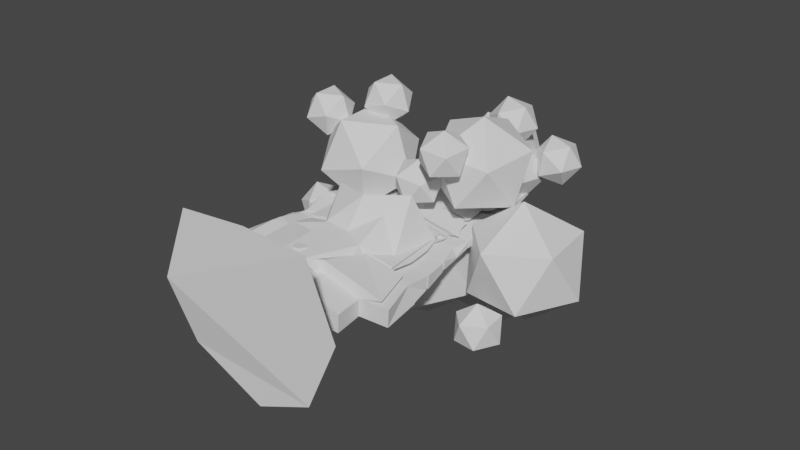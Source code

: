 # Source: GABA_tree.blend  (saved by Blender 2.83.18; exported with 4.5.12 LTS)
import bpy
from mathutils import Matrix  # noqa: F401  (used for matrix-valued properties, if any)

bpy.ops.wm.read_factory_settings(use_empty=True)
scene = bpy.context.scene
scene.name = 'Scene'

# ---- collections
col_canopy = bpy.data.collections.new('Canopy'); scene.collection.children.link(col_canopy)

# ---- world
world_world = bpy.data.worlds.new('World'); scene.world = world_world
world_world.use_nodes = True; world_world.node_tree.nodes.clear()
_N = world_world.node_tree.nodes; _L = world_world.node_tree.links
n0 = _N.new('ShaderNodeOutputWorld'); n0.name = 'World Output'; n0.location = (300, 300)
n1 = _N.new('ShaderNodeBackground'); n1.name = 'Background'; n1.location = (10, 300)
n1.inputs[0].default_value = (0.05088, 0.05088, 0.05088, 1.0)
_L.new(n1.outputs[0], n0.inputs[0])
n0.is_active_output = True
world_world.color = (0.05088, 0.05088, 0.05088)
world_world.use_sun_shadow = False
world_world.sun_shadow_jitter_overblur = 0.0

# ---- meshes
me_cylinder_001 = bpy.data.meshes.new('Cylinder.001')
me_cylinder_001.from_pydata([(0.08709, 0.9618, -3.567), (0.6531, 1.023, -4.376), (0.8871, 0.08964, -5.001), (0.6176, -0.7273, -4.207), (-3.62, -1.762e-07, 3.042), (-2.566, 2.926, 2.896), (3.715e-08, 0.7693, 0.1515), (0.544, 0.544, 0.1515), (0.6014, -0.6014, -2.083), (3.571e-08, 0.8505, -2.083), (-1.332, 1.99e-08, 2.198), (-0.9415, 0.9415, 2.198), (1.008, -1.008, -3.041), (1.786e-08, 1.425, -2.572), (-0.08363, 2.939, 2.565), (2.782, 2.945, 2.713), (3.769, -0.2706, 2.631), (3.784, 0.1275, 2.572), (2.865, -2.474, 2.775), (2.586, -2.766, 2.572), (-0.2811, -2.364, -3.848), (-0.06672, -1.249, -4.112), (-0.2965, -3.789, 2.663), (0.09851, -3.787, 2.578), (-1.473, -1.871, -3.848), (-0.9721, -0.8681, -4.291), (-2.483, -2.878, 2.658), (-2.771, -2.579, 2.573), (-2.365, 0.2797, -3.868), (-1.316, -0.07395, -4.41), (-1.881, 1.455, -3.881), (-0.9277, 0.857, -4.301), (1.233, -0.2549, 0.1308), (1.204, -0.00516, -0.1588), (1.052, -0.6919, 0.1309), (0.855, -0.8477, -0.1588), (-0.3148, -1.207, 0.05052), (-0.06711, -1.255, 0.3585), (-0.6311, -1.076, 0.05052), (-0.8398, -0.9347, 0.3585), (-1.207, 0.3148, 0.05052), (-1.255, 0.06711, 0.3585), (-1.082, 0.6196, 0.05178), (-0.9391, 0.8299, 0.3595), (1.111, 0.718, -2.047), (0.943, 0.8492, -1.748), (1.313, 0.2958, -1.973), (1.238, 0.04409, -1.731), (-0.3164, -1.28, -1.923), (-0.06541, -1.378, -2.212), (-0.9283, -1.021, -2.212), (-0.6811, -1.129, -1.923), (-1.281, 0.3118, -1.913), (-1.38, 0.06018, -2.201), (-1.043, 0.9354, -2.179), (-1.136, 0.6649, -1.911), (0.2113, 1.59, 1.762), (-0.06991, 1.432, 1.651), (0.9989, 1.253, 1.76), (1.117, 0.9514, 1.71), (1.655, 0.1763, 1.846), (1.719, -0.1668, 1.824), (1.677, -0.1864, 1.778), (1.318, -1.054, 1.778), (1.334, -1.098, 1.824), (1.046, -1.295, 1.846), (-0.2113, -1.59, 1.762), (0.06991, -1.432, 1.651), (-0.9989, -1.253, 1.76), (-1.117, -0.9514, 1.71), (1.181, 0.9973, -2.733), (1.059, 1.365, -2.966), (1.67, 0.3239, -2.65), (1.899, 0.118, -2.971), (0.03904, -1.772, -2.635), (-0.2402, -1.868, -2.881), (-1.151, -1.491, -2.881), (-1.28, -1.225, -2.635), (-1.766, -0.04805, -2.627), (-1.861, 0.2388, -2.872), (-1.488, 1.133, -2.865), (-1.211, 1.245, -2.638), (0.0, 2.0, -3.061), (1.414, 2.053, -4.0), (2.0, -1.218e-07, -4.785), (1.414, -1.414, -4.0), (-1.769, -1.668, -3.852), (0.07129, -2.43, -3.852), (-1.672, 1.757, -3.708), (-2.427, -0.08639, -3.848)], [], [(11, 5, 14, 57), (61, 16, 18, 64), (65, 19, 23, 67), (85, 12, 74, 87), (86, 77, 78, 89), (28, 79, 80, 30), (10, 4, 5, 11), (59, 15, 17, 60), (66, 22, 26, 68), (9, 6, 7, 45), (43, 11, 57, 6), (41, 10, 11, 43), (39, 69, 10, 41), (37, 67, 69, 39), (35, 65, 67, 37), (32, 62, 63, 34), (70, 44, 46, 72), (73, 47, 8, 12), (13, 9, 45, 71), (12, 8, 49, 74), (74, 49, 50, 77), (77, 50, 53, 78), (78, 53, 54, 81), (81, 54, 9, 13), (6, 57, 59, 7), (54, 43, 6, 9), (52, 40, 42, 55), (50, 39, 41, 53), (48, 36, 38, 51), (8, 35, 37, 49), (47, 33, 35, 8), (45, 7, 33, 47), (82, 13, 71, 83), (7, 59, 60, 33), (88, 81, 13, 82), (69, 27, 4, 10), (0, 1, 2, 3, 21, 25, 29, 31), (20, 75, 76, 24), (84, 73, 12, 85), (83, 71, 73, 84), (60, 61, 62), (63, 64, 65), (14, 15, 59, 58, 56, 57), (18, 16, 17, 19), (75, 20, 87, 74), (20, 24, 86, 87), (26, 22, 23, 27), (77, 86, 24, 76), (79, 28, 89, 78), (28, 30, 88, 89), (81, 88, 30, 80), (62, 32, 33, 60), (65, 35, 34, 63), (41, 43, 42, 40), (37, 39, 38, 36), (32, 34, 35, 33), (36, 48, 49, 37), (39, 50, 51, 38), (40, 52, 53, 41), (43, 54, 55, 42), (45, 47, 46, 44), (48, 51, 50, 49), (52, 55, 54, 53), (16, 61, 60, 17), (19, 65, 64, 18), (22, 66, 67, 23), (27, 69, 68, 26), (66, 68, 69, 67), (61, 64, 63, 62), (56, 58, 59, 57), (44, 70, 71, 45), (47, 73, 72, 46), (78, 81, 80, 79), (74, 77, 76, 75), (70, 72, 73, 71), (1, 0, 82, 83), (2, 1, 83, 84), (3, 2, 84, 85), (25, 21, 87, 86), (31, 29, 89, 88), (21, 3, 85, 87), (0, 31, 88, 82), (29, 25, 86, 89), (17, 15, 5, 4, 27, 23, 19), (14, 5, 15)])
_uv = me_cylinder_001.uv_layers.new(name='UVMap')
_uv.uv.foreach_set('vector', [0.125, 0.8756, 0.125, 1.0, 0.007979, 1.0, 0.01757, 0.8738, 0.7341, 0.884, 0.7417, 0.9916, 0.6333, 0.9916, 0.6409, 0.884, 0.6046, 0.8756, 0.6175, 1.0, 0.508, 1.0, 0.5176, 0.8738, 0.625, 0.5, 0.625, 0.5628, 0.5176, 0.5687, 0.5139, 0.5, 0.3611, 0.5, 0.3574, 0.5687, 0.2682, 0.5686, 0.2645, 0.5, 0.2363, 0.5088, 0.2337, 0.554, 0.1413, 0.554, 0.1387, 0.5088, 0.25, 0.8756, 0.25, 1.0, 0.125, 1.0, 0.125, 0.8756, 0.8572, 0.8765, 0.867, 1.0, 0.7575, 1.0, 0.7704, 0.8756, 0.4841, 0.884, 0.4917, 0.9916, 0.3833, 0.9916, 0.3909, 0.884, 1.0, 0.6256, 1.0, 0.7513, 0.875, 0.7513, 0.8943, 0.6336, 0.1019, 0.7603, 0.125, 0.8756, 0.01748, 0.8723, 0.0, 0.7513, 0.2656, 0.7591, 0.25, 0.8756, 0.125, 0.8756, 0.1094, 0.7591, 0.3519, 0.7603, 0.3573, 0.8762, 0.25, 0.8756, 0.2731, 0.7603, 0.5156, 0.7591, 0.514, 0.8709, 0.3585, 0.8747, 0.3594, 0.7591, 0.5982, 0.7436, 0.6046, 0.8756, 0.5175, 0.8723, 0.5231, 0.7603, 0.7195, 0.7603, 0.7299, 0.8666, 0.6451, 0.8666, 0.6555, 0.7603, 0.8563, 0.5726, 0.8495, 0.6159, 0.7756, 0.6162, 0.7689, 0.5724, 0.7415, 0.5515, 0.7267, 0.6314, 0.625, 0.6256, 0.625, 0.5628, 1.0, 0.5628, 1.0, 0.6256, 0.9021, 0.6353, 0.8898, 0.5491, 0.625, 0.5628, 0.625, 0.6256, 0.5199, 0.6168, 0.5166, 0.5687, 0.518, 0.5716, 0.514, 0.6192, 0.361, 0.6192, 0.357, 0.5716, 0.3584, 0.5687, 0.3551, 0.6168, 0.2699, 0.6168, 0.2674, 0.5686, 0.2688, 0.5716, 0.264, 0.6192, 0.1088, 0.6196, 0.109, 0.5711, 0.1077, 0.5653, 0.1058, 0.6159, 0.0, 0.6256, 0.0, 0.5628, 1.0, 0.7513, 1.014, 0.8709, 0.8585, 0.8747, 0.875, 0.7513, 0.1093, 0.619, 0.1032, 0.7596, 0.0, 0.7513, 0.0, 0.6256, 0.2202, 0.6343, 0.2176, 0.7426, 0.1574, 0.7426, 0.1548, 0.6343, 0.3581, 0.618, 0.3532, 0.7596, 0.2718, 0.7596, 0.2669, 0.618, 0.4702, 0.6343, 0.4676, 0.7426, 0.4074, 0.7426, 0.4048, 0.6343, 0.625, 0.6256, 0.5985, 0.7437, 0.5218, 0.7596, 0.5169, 0.618, 0.7266, 0.6318, 0.7686, 0.7438, 0.6065, 0.7438, 0.625, 0.6256, 0.8888, 0.6338, 0.875, 0.7513, 0.7765, 0.7437, 0.7333, 0.632, 1.0, 0.5, 1.0, 0.5628, 0.8919, 0.5535, 0.875, 0.5, 0.875, 0.7513, 0.8573, 0.8762, 0.7704, 0.8756, 0.7768, 0.7436, 0.1117, 0.4985, 0.1073, 0.5655, 0.0, 0.5628, 0.0, 0.5, 0.3572, 0.8765, 0.367, 1.0, 0.25, 1.0, 0.25, 0.8756, 0.7653, 0.3565, 0.8374, 0.3466, 0.8717, 0.2481, 0.8304, 0.1722, 0.7551, 0.1279, 0.6631, 0.1671, 0.6327, 0.2407, 0.673, 0.3382, 0.4863, 0.5088, 0.4837, 0.554, 0.3913, 0.554, 0.3887, 0.5088, 0.75, 0.5, 0.7392, 0.5556, 0.625, 0.5628, 0.625, 0.5, 0.875, 0.5, 0.8854, 0.5576, 0.7421, 0.5581, 0.75, 0.5, 0.7704, 0.8756, 0.7341, 0.884, 0.7299, 0.8666, 0.6451, 0.8666, 0.6409, 0.884, 0.6046, 0.8756, 1.0, 1.0, 0.867, 1.0, 0.8572, 0.8765, 0.8909, 0.884, 0.0, 0.881, 0.01757, 0.8738, 0.6333, 0.9916, 0.7417, 0.9916, 0.75, 1.0, 0.625, 1.0, 0.4837, 0.554, 0.4863, 0.5088, 0.5139, 0.5, 0.5176, 0.5687, 0.4863, 0.5088, 0.3887, 0.5088, 0.375, 0.5, 0.5, 0.5, 0.3833, 0.9916, 0.4917, 0.9916, 0.5, 1.0, 0.375, 1.0, 0.3574, 0.5687, 0.3611, 0.5, 0.3887, 0.5088, 0.3913, 0.554, 0.2337, 0.554, 0.2363, 0.5088, 0.2645, 0.5, 0.2682, 0.5686, 0.2363, 0.5088, 0.1387, 0.5088, 0.125, 0.5, 0.25, 0.5, 0.1073, 0.5655, 0.1117, 0.4985, 0.1387, 0.5088, 0.1413, 0.554, 0.7299, 0.8666, 0.7195, 0.7603, 0.7768, 0.7436, 0.7704, 0.8756, 0.6046, 0.8756, 0.5982, 0.7436, 0.6555, 0.7603, 0.6451, 0.8666, 0.2656, 0.7591, 0.1094, 0.7591, 0.1574, 0.7426, 0.2176, 0.7426, 0.5156, 0.7591, 0.3594, 0.7591, 0.4074, 0.7426, 0.4676, 0.7426, 0.7195, 0.7603, 0.6555, 0.7603, 0.6065, 0.7438, 0.7686, 0.7438, 0.4676, 0.7426, 0.4702, 0.6343, 0.5169, 0.618, 0.5218, 0.7596, 0.3532, 0.7596, 0.3581, 0.618, 0.4048, 0.6343, 0.4074, 0.7426, 0.2176, 0.7426, 0.2202, 0.6343, 0.2669, 0.618, 0.2718, 0.7596, 0.1032, 0.7596, 0.1093, 0.619, 0.1548, 0.6343, 0.1574, 0.7426, 0.8888, 0.6338, 0.7333, 0.632, 0.7756, 0.6162, 0.8495, 0.6159, 0.4702, 0.6343, 0.4048, 0.6343, 0.361, 0.6192, 0.514, 0.6192, 0.2202, 0.6343, 0.1548, 0.6343, 0.1088, 0.6196, 0.264, 0.6192, 0.7417, 0.9916, 0.7341, 0.884, 0.7704, 0.8756, 0.7575, 1.0, 0.6175, 1.0, 0.6046, 0.8756, 0.6409, 0.884, 0.6333, 0.9916, 0.4917, 0.9916, 0.4841, 0.884, 0.5176, 0.8738, 0.508, 1.0, 0.367, 1.0, 0.3572, 0.8765, 0.3909, 0.884, 0.3833, 0.9916, 0.4841, 0.884, 0.3909, 0.884, 0.3585, 0.8747, 0.514, 0.8709, 0.7341, 0.884, 0.6409, 0.884, 0.6451, 0.8666, 0.7299, 0.8666, 0.9841, 0.884, 0.8909, 0.884, 0.8585, 0.8747, 1.014, 0.8709, 0.8495, 0.6159, 0.8563, 0.5726, 0.8898, 0.5491, 0.9021, 0.6353, 0.7267, 0.6314, 0.7415, 0.5515, 0.7689, 0.5724, 0.7756, 0.6162, 0.2688, 0.5716, 0.109, 0.5711, 0.1413, 0.554, 0.2337, 0.554, 0.518, 0.5716, 0.357, 0.5716, 0.3913, 0.554, 0.4837, 0.554, 0.8563, 0.5726, 0.7689, 0.5724, 0.7421, 0.5581, 0.8854, 0.5576, 0.8374, 0.3466, 0.7653, 0.3565, 0.75, 0.49, 0.9197, 0.4197, 0.8717, 0.2481, 0.8374, 0.3466, 0.9197, 0.4197, 0.99, 0.25, 0.8304, 0.1722, 0.8717, 0.2481, 0.99, 0.25, 0.9197, 0.08029, 0.6631, 0.1671, 0.7551, 0.1279, 0.7688, 0.01779, 0.5725, 0.09911, 0.673, 0.3382, 0.6327, 0.2407, 0.5182, 0.2303, 0.5974, 0.4286, 0.7551, 0.1279, 0.8304, 0.1722, 0.9197, 0.08029, 0.7688, 0.01779, 0.7653, 0.3565, 0.673, 0.3382, 0.5974, 0.4286, 0.75, 0.49, 0.6327, 0.2407, 0.6631, 0.1671, 0.5725, 0.09911, 0.5182, 0.2303, 0.4858, 0.2602, 0.4242, 0.4089, 0.08029, 0.4197, 0.01, 0.25, 0.07581, 0.09113, 0.2608, 0.01449, 0.4095, 0.07605, 0.007979, 1.0, 0.08029, 0.4197, 0.867, 1.0])
me_cylinder_001.use_remesh_fix_poles = True
me_cylinder_001.use_remesh_preserve_attributes = False
me_cylinder_001.use_mirror_vertex_groups = False
me_cylinder_001.update()
me_cylinder_003 = bpy.data.meshes.new('Cylinder.003')
me_cylinder_003.from_pydata([(0.08641, 2.153, 5.502), (1.985, -0.0807, 5.503), (1.955, -2.4, 5.501), (-1.673, 1.22, 0.03556), (0.7359, 1.41, -4.586), (0.2163, 1.24, -5.186), (-0.287, 1.543, -4.891), (1.692, 0.4451, -5.373), (2.202, -0.06251, -4.846), (1.677, -1.294, -5.369), (2.194, -1.256, -4.849), (1.819, -2.22, -4.645), (-0.07223, -1.83, -5.331), (0.2748, -2.847, -4.617), (-0.6053, -2.204, -4.617), (-0.1693, -2.921, 4.657), (0.6635, -2.384, 5.158), (-1.544, -0.8181, -5.38), (-1.551, -1.356, -4.613), (-1.965, -1.123, -4.632), (-1.561, -1.79, 4.941), (-1.484, -1.269, 5.482), (-2.081, -0.8073, 4.919), (-1.559, 0.8211, -5.372), (-2.156, 0.04403, -4.607), (-1.717, 1.836, -4.59), (-2.113, 0.5237, 4.778), (-1.641, 1.138, 5.243), (0.7601, 1.406, -3.674), (-0.4358, 1.686, -3.739), (-0.4411, 1.69, -2.843), (0.6477, 1.46, -2.903), (0.7501, 1.413, -2.081), (-0.4463, 1.674, -2.078), (-0.4478, 2.355, -1.185), (0.7928, 1.376, -1.19), (0.7403, 1.419, -0.3427), (0.003294, 1.822, 0.4766), (0.6545, 0.06691, 1.114), (-0.08434, 1.723, 2.026), (-0.3819, 2.364, 2.962), (0.3597, 1.639, 3.855), (2.11, 0.2595, 3.871), (2.324, 0.1325, 2.98), (2.323, 0.125, 2.1), (2.096, 0.1664, 1.194), (1.797, 0.5396, -0.3531), (2.213, 0.05265, 0.5404), (2.312, 0.08954, -0.4256), (1.686, 0.6099, -1.21), (2.319, 0.1488, -1.218), (2.322, -0.5447, -2.104), (1.868, 0.4528, -2.005), (1.818, 0.5227, -2.884), (2.32, -0.1472, -3.674), (2.306, -1.886, 2.969), (2.29, -2.369, 3.861), (1.426, -2.846, 2.95), (2.318, -1.254, 2.1), (1.472, -2.835, 1.969), (1.53, -2.014, 1.073), (2.215, -1.544, 1.3), (2.215, -1.546, 0.4476), (1.737, -1.985, 0.5999), (1.728, -2.675, -0.2961), (2.267, -1.927, -0.3296), (2.311, -1.787, -1.226), (2.08, -2.587, -2.119), (2.402, -1.491, -2.821), (1.768, -2.195, -3.769), (0.6684, -2.422, 3.765), (-0.5184, -2.862, 3.693), (-0.5063, -2.186, 2.797), (0.3633, -2.441, 2.958), (0.3757, -2.442, 2.11), (-0.3995, -2.256, 2.152), (-0.4762, -2.221, 1.256), (0.3753, -2.213, 1.544), (0.4152, -3.022, 0.6953), (-0.6623, -2.772, 0.5286), (-0.65, -2.779, -0.3675), (0.3655, -3.09, -0.3653), (-0.6613, -2.762, -1.096), (-0.621, -2.787, -1.992), (0.3558, -3.132, -1.609), (0.6893, -2.868, -3.765), (0.6437, -3.094, -2.875), (-0.5216, -2.823, -3.035), (-0.5592, -2.127, -3.931), (-1.614, -1.905, 3.693), (-2.188, -0.8143, 3.814), (-2.188, -0.8143, 2.918), (-1.756, -1.774, 2.959), (-1.771, -1.75, 2.111), (-2.178, -0.8524, 2.152), (-2.192, -0.8131, 1.256), (-1.678, -1.882, 1.215), (-1.678, -1.201, 0.367), (-2.081, -1.044, 0.02043), (-1.66, -1.606, -0.4276), (-1.675, -1.212, -1.276), (-2.188, -0.8152, -1.186), (-2.178, -0.841, -2.082), (-1.771, -1.738, -2.09), (-1.652, -1.221, -3.931), (-1.785, -1.713, -2.938), (-2.191, -0.1326, -2.856), (-2.191, -0.886, -3.752), (-2.146, 0.5718, 3.831), (-1.439, 2.07, 3.853), (-1.486, 1.367, 2.961), (-2.154, 0.5719, 2.955), (-2.159, 0.0132, 2.106), (-1.244, 1.709, 2.026), (-1.606, 2.378, 1.13), (-2.099, 0.5867, -2.083), (-2.147, 0.888, -1.194), (-1.669, 1.881, -2.056), (-2.176, 0.3848, -3.752), (-2.123, 1.204, -2.896), (-1.654, 1.206, -2.896), (-1.5, 1.386, -3.739), (2.219, 0.1272, 5.114), (2.291, -0.03725, 5.13), (0.3202, 2.361, 5.113), (0.04188, 2.439, 5.133), (2.261, -2.357, 5.129), (1.847, -2.699, 5.153), (-0.2683, 1.628, -4.791), (-0.288, 1.658, -4.491), (-0.2558, 1.676, -4.624), (0.609, 1.417, -4.786), (0.6831, 1.44, -4.673), (0.6216, 1.465, -4.619), (0.1422, 1.217, -5.299), (0.06503, 0.9587, -5.472), (0.1235, 1.132, -5.399), (1.768, -2.147, -4.829), (1.728, -2.309, -4.594), (1.608, -2.171, -4.912), (1.665, -1.383, -5.351), (1.478, -1.305, -5.472), (1.505, -1.408, -5.434), (2.183, -1.345, -4.832), (2.289, -1.258, -4.656), (2.234, -1.418, -4.648), (-0.5261, -2.119, -4.876), (-0.5769, -2.227, -4.616), (-0.5115, -2.19, -4.823), (-0.08676, -1.76, -5.384), (0.06786, -1.63, -5.472), (0.09493, -1.732, -5.434), (0.354, -2.762, -4.876), (0.6563, -2.873, -4.609), (0.5357, -2.735, -4.926), (-1.972, -1.085, -4.752), (-2.177, -0.7978, -4.623), (-2.075, -0.8079, -4.859), (-1.44, -1.095, -5.273), (-1.347, -0.8156, -5.48), (-1.487, -1.016, -5.34), (-1.557, -1.318, -4.732), (-1.67, -1.276, -4.592), (-1.604, -1.239, -4.799), (-2.11, -0.9107, 4.841), (-2.179, -0.7998, 4.692), (-2.15, -0.9276, 4.688), (-1.696, -1.777, 4.822), (-1.68, -1.872, 4.658), (-1.736, -1.794, 4.669), (-1.62, -1.256, 5.364), (-1.396, -1.141, 5.549), (-1.591, -1.153, 5.442), (-1.685, 1.786, -4.765), (-1.373, 2.042, -4.474), (-1.372, 1.927, -4.874), (-1.617, 0.856, -5.29), (-1.362, 0.8237, -5.472), (-1.304, 0.9966, -5.399), (-2.124, -0.005853, -4.782), (-2.169, -0.03063, -4.628), (-2.066, -0.04076, -4.864), (0.6479, 1.46, -2.864), (0.7575, 1.406, -2.902), (0.7663, 1.399, -2.895), (0.6477, 1.461, -3.746), (0.6458, 1.461, -3.708), (0.7661, 1.4, -3.777), (-0.2744, 1.689, -3.748), (-0.3085, 1.671, -3.576), (-0.2763, 1.69, -3.709), (-0.2797, 1.693, -2.852), (-0.33, 1.672, -3.033), (-0.2799, 1.693, -2.891), (0.7396, 1.397, -1.303), (0.7499, 1.414, -1.224), (0.7501, 1.413, -1.185), (0.7396, 1.397, -2.199), (0.75, 1.413, -2.041), (0.6403, 1.467, -2.043), (-0.1806, 1.624, -2.199), (-0.33, 1.672, -2.185), (-0.2799, 1.693, -2.043), (-0.1821, 2.305, -1.305), (-0.5164, 2.324, -1.176), (-0.1289, 2.283, -1.193), (2.11, 0.3792, -0.3197), (2.312, 0.09037, -0.3816), (2.093, 0.3961, -0.3708), (1.697, 0.5999, -0.3126), (1.802, 0.5376, -0.3774), (1.68, 0.6168, -0.3637), (2.113, 0.113, 0.5809), (2.313, -0.1495, 0.4812), (2.093, 0.06938, 0.6543), (2.315, -0.1767, 0.475), (1.821, 0.4976, -2.171), (1.814, 0.5222, -2.038), (1.814, 0.5221, -2.078), (1.815, 0.506, -1.278), (1.808, 0.5306, -1.224), (1.808, 0.5304, -1.185), (2.228, 0.3575, -1.282), (2.318, 0.1556, -1.225), (2.099, 0.4614, -1.214), (2.231, -0.3361, -2.169), (2.317, -0.5328, -1.972), (2.278, -0.3809, -2.003), (1.788, -2.686, 2.802), (1.383, -2.832, 2.946), (1.83, -2.65, 2.879), (2.233, -2.052, 2.815), (2.307, -1.913, 2.958), (2.275, -2.016, 2.892), (2.217, -2.535, 3.708), (1.879, -2.705, 3.763), (2.294, -2.363, 3.739), (1.855, -2.695, 3.855), (2.276, -1.443, 1.193), (2.315, -1.28, 1.342), (2.314, -1.288, 1.212), (2.28, -1.409, 2.081), (2.32, -1.278, 2.112), (2.288, -1.381, 2.046), (1.797, -2.69, 2.081), (1.358, -2.844, 2.114), (1.805, -2.662, 2.046), (1.855, -1.869, 1.185), (1.731, -1.983, 1.443), (1.794, -1.971, 1.292), (2.207, -1.986, -0.2684), (2.306, -1.807, -0.3726), (2.306, -1.808, -0.4166), (2.217, -1.487, 0.6316), (2.315, -1.282, 0.4896), (2.316, -1.309, 0.4834), (1.782, -1.929, 0.6276), (1.717, -2.0, 0.595), (1.779, -1.988, 0.4436), (1.773, -2.618, -0.2684), (1.631, -2.726, -0.3306), (1.833, -2.558, -0.3296), (0.5035, -2.414, 2.778), (0.2717, -2.412, 2.962), (0.3149, -2.426, 2.966), (0.5247, -2.452, 3.674), (0.3607, -2.474, 3.77), (0.3361, -2.464, 3.862), (-0.3332, -2.888, 3.674), (-0.596, -2.822, 3.769), (-0.1895, -2.858, 3.765), (-0.3211, -2.211, 2.778), (-0.4282, -2.247, 2.954), (-0.4613, -2.239, 2.958), (0.3596, -2.32, 1.223), (0.5597, -2.245, 1.443), (0.3582, -2.276, 1.073), (0.3996, -2.447, 2.119), (0.2841, -2.412, 2.114), (0.3982, -2.403, 1.969), (-0.4129, -2.252, 2.119), (-0.4037, -2.255, 2.106), (-0.4368, -2.247, 2.11), (-0.4896, -2.216, 1.223), (-0.6333, -2.136, 1.291), (-0.474, -2.11, 1.544), (0.3761, -3.093, -0.4131), (0.5231, -3.091, -0.3306), (0.6202, -3.039, -0.2961), (0.3761, -3.093, 0.483), (0.5997, -3.054, 0.595), (0.6202, -3.039, 0.5999), (-0.4906, -2.88, 0.483), (-0.6108, -2.836, 0.4427), (-0.4514, -2.809, 0.6953), (-0.4783, -2.887, -0.4131), (-0.6498, -2.779, -0.4235), (-0.4889, -2.884, -0.3653), (0.3602, -3.134, -1.638), (0.5222, -3.136, -1.638), (0.5699, -3.098, -1.75), (0.3646, -3.135, -1.673), (-0.5238, -2.856, -1.179), (-0.6803, -2.753, -1.272), (-0.5194, -2.858, -1.214), (-0.4835, -2.882, -2.075), (-0.5879, -2.829, -2.047), (-0.488, -2.881, -2.046), (-0.5547, -2.143, -3.906), (-0.5893, -2.176, -3.701), (-0.6177, -2.153, -3.703), (0.3386, -2.854, -3.902), (0.6571, -2.89, -3.69), (0.2756, -2.864, -3.699), (0.2929, -3.08, -3.012), (0.5684, -3.099, -3.038), (0.3543, -3.132, -2.896), (-0.5172, -2.84, -3.01), (-0.5557, -2.84, -2.895), (-0.4559, -2.892, -2.895), (-1.756, -1.775, 2.92), (-1.545, -1.954, 2.954), (-1.623, -1.892, 2.797), (-1.748, -1.787, 3.816), (-1.692, -1.865, 3.769), (-1.748, -1.786, 3.78), (-2.158, -0.9391, 3.816), (-2.188, -0.8108, 3.784), (-2.159, -0.9385, 3.78), (-2.158, -0.9391, 2.92), (-2.188, -0.8088, 2.956), (-2.158, -0.9387, 2.959), (-1.748, -1.787, 1.251), (-1.689, -1.883, 1.291), (-1.532, -1.967, 1.256), (-1.771, -1.75, 2.147), (-1.559, -1.929, 2.106), (-1.555, -1.93, 2.152), (-2.148, -0.9646, 2.147), (-2.178, -0.8346, 2.107), (-2.148, -0.9645, 2.111), (-2.162, -0.9252, 1.251), (-2.192, -0.8236, 1.301), (-2.092, -1.021, 1.215), (-1.641, -1.603, -0.2986), (-1.734, -1.52, -0.4235), (-1.734, -1.52, -0.3675), (-1.648, -1.221, 0.5974), (-1.689, -1.201, 0.4427), (-1.741, -1.137, 0.5286), (-2.062, -1.041, 0.1494), (-2.192, -0.8236, 0.004617), (-2.192, -0.8077, 0.05996), (-2.092, -1.021, -0.08099), (-1.698, -1.852, -1.989), (-1.697, -1.857, -2.047), (-1.73, -1.816, -1.992), (-1.698, -1.171, -1.093), (-1.749, -1.125, -1.272), (-1.73, -1.134, -1.096), (-2.1, -1.017, -1.093), (-2.188, -0.8212, -1.236), (-2.077, -1.058, -1.276), (-2.09, -1.043, -1.989), (-2.177, -0.8535, -2.029), (-2.163, -0.9278, -2.09), (-2.161, -1.012, -3.737), (-2.192, -0.8657, -3.713), (-1.979, -1.191, -3.722), (-1.745, -1.171, -3.737), (-1.682, -1.27, -3.701), (-1.563, -1.35, -3.722), (-1.77, -1.765, -2.841), (-1.711, -1.832, -2.895), (-1.677, -1.815, -3.035), (-2.161, -0.2588, -2.841), (-2.191, -0.1323, -2.877), (-2.177, -0.2066, -2.938), (-2.139, 0.5889, 2.865), (-2.169, 0.4862, 2.956), (-2.169, 0.4807, 2.919), (-2.143, 0.5779, 3.761), (-2.173, 0.4733, 3.784), (-2.173, 0.4697, 3.815), (-1.668, 1.885, 3.762), (-1.45, 2.07, 3.75), (-1.671, 1.879, 3.832), (-1.715, 1.182, 2.869), (-1.56, 1.343, 2.927), (-1.729, 1.165, 2.959), (-2.092, 2.159, 1.438), (-1.657, 2.434, 1.334), (-2.147, 2.12, 1.301), (-2.147, 2.131, 1.256), (-2.12, -0.06171, 2.334), (-2.175, -0.07248, 2.107), (-2.175, -0.09023, 2.152), (-1.729, 1.49, 2.334), (-1.599, 1.744, 2.074), (-1.768, 1.565, 2.106), (-1.711, 1.785, -2.138), (-1.387, 2.004, -2.194), (-1.504, 2.006, -2.087), (-2.141, 0.4904, -2.165), (-2.158, 0.4134, -2.064), (-2.158, 0.4259, -2.117), (-2.13, 0.9524, -1.241), (-1.992, 1.142, -1.182), (-2.147, 0.882, -1.244), (-1.923, 1.174, -1.19), (-1.577, 1.33, -3.847), (-1.372, 1.372, -3.576), (-1.716, 1.166, -3.692), (-2.025, 0.6435, -3.847), (-2.176, 0.405, -3.713), (-2.164, 0.4797, -3.692), (-2.03, 1.289, -2.951), (-2.182, 1.031, -2.877), (-2.182, 1.03, -2.856), (-1.561, 1.291, -2.951), (-1.373, 1.329, -3.033), (-1.484, 1.347, -2.843), (2.155, 0.2079, -4.664), (2.297, -0.0647, -4.653), (2.207, 0.1771, -4.576), (1.645, 0.7156, -5.19), (1.493, 0.4344, -5.476), (2.347, -1.674, -2.844), (2.403, -1.513, -2.852), (2.213, -1.746, -3.031), (2.289, -1.741, -2.868), (1.827, -2.127, -3.744), (1.736, -2.217, -3.694), (-0.5758, -2.886, 4.661), (-0.457, -2.804, 4.943), (0.3758, -2.267, 5.444), (0.4641, -2.138, 5.511), (0.3558, -2.436, 5.162), (-1.571, 1.032, 5.424), (-1.376, 1.044, 5.53), (-1.42, 1.33, 5.161), (-2.043, 0.4176, 4.958), (-2.141, 0.4251, 4.731), (-0.3309, 1.784, 0.5618), (0.05661, 1.744, 0.5452), (-0.1117, 1.8, 0.6499), (0.008272, 1.784, 0.536), (0.7886, 1.379, -0.3335), (0.7457, 1.417, -0.3669), (0.7256, -0.03898, 1.084), (0.4724, 0.1562, 1.091), (0.6034, 0.1224, 1.318), (0.4884, 0.1011, 1.491), (-0.01326, 1.617, 1.996), (-0.4395, 1.757, 2.074), (-0.4557, 2.34, 2.928), (-0.02942, 2.2, 2.85), (0.7122, 1.475, 3.744), (0.459, 1.67, 3.75), (0.3488, 1.639, 3.751), (0.6272, 1.562, 3.732), (1.868, 0.5551, 3.848), (1.873, 0.5385, 3.751), (2.114, 0.2654, 3.749), (2.041, 0.4298, 3.733), (2.082, 0.4281, 2.956), (2.325, 0.1059, 2.969), (2.325, 0.1011, 2.112), (2.082, 0.4233, 2.1), (1.855, 0.4647, 1.194), (1.86, 0.4482, 1.098), (2.096, 0.1743, 1.325), (1.876, 0.3931, 1.498), (2.41, -0.367, -3.72), (2.371, -0.2152, -3.751), (2.326, -0.1528, -3.778), (2.41, -0.389, -3.751), (1.862, 0.4603, -2.857), (1.809, 0.5298, -2.89), (1.839, -2.867, -2.084), (2.041, -2.699, -2.083), (2.076, -2.575, -1.986), (1.887, -2.829, -2.197), (2.272, -1.899, -1.19), (2.31, -1.78, -1.233), (-2.163, 0.9218, 0.05811), (-2.007, 1.182, 0.1207), (-2.163, 0.9059, 0.002773)], [], [(463, 123, 126, 236), (467, 466, 232, 242), (156, 367, 414, 180), (235, 127, 437, 266), (269, 433, 168, 324), (385, 440, 125, 459), (183, 198, 217, 478), (174, 411, 189, 129), (423, 476, 428, 144), (195, 448, 210, 220), (445, 452, 472, 214), (450, 458, 462, 470), (460, 124, 122, 464), (327, 165, 442, 382), (376, 364, 404, 417), (361, 352, 485, 408), (351, 342, 392, 487), (1, 0, 439, 171, 436, 2), (339, 330, 379, 395), (318, 306, 355, 373), (303, 296, 345, 358), (293, 284, 333, 348), (147, 309, 370, 162), (281, 272, 321, 336), (429, 482, 300, 315), (479, 260, 287, 299), (257, 248, 275, 290), (138, 432, 312, 153), (245, 229, 263, 278), (473, 226, 481, 68), (223, 207, 251, 484), (213, 471, 239, 254), (135, 426, 141, 150, 159, 177), (420, 401, 201, 192), (407, 486, 443, 204), (3, 391, 451, 37), (398, 388, 455, 454), (131, 134, 128), (140, 143, 137), (149, 152, 146), (158, 161, 155), (167, 170, 164), (176, 179, 173), (185, 188, 191, 182), (197, 200, 203, 194), (209, 212, 206), (219, 222, 225, 216), (231, 234, 228), (241, 244, 247, 238), (253, 256, 259, 250), (265, 268, 271, 262), (277, 280, 283, 274), (289, 292, 295, 286), (302, 305, 298), (311, 314, 317, 308), (323, 326, 329, 320), (335, 338, 341, 332), (347, 350, 344), (357, 360, 363, 354), (369, 372, 375, 366), (381, 384, 387, 378), (394, 397, 390), (403, 406, 400), (413, 416, 419, 410), (132, 422, 425, 5), (8, 10, 9, 7), (431, 11, 145, 427), (139, 154, 151, 142), (310, 14, 13, 313), (148, 163, 160, 12), (20, 434, 435, 21), (368, 19, 18, 371), (157, 181, 23, 17), (441, 22, 172, 438), (412, 25, 24, 415), (175, 6, 136, 178), (130, 190, 186, 133), (193, 202, 199, 31), (205, 444, 447, 35), (453, 456, 457, 449), (465, 468, 469, 461), (208, 224, 49, 211), (227, 474, 477, 52), (230, 246, 243, 233), (249, 258, 62, 61), (261, 480, 483, 65), (15, 270, 70, 16), (273, 282, 74, 73), (285, 294, 78, 77), (297, 304, 301, 81), (307, 319, 316, 84), (166, 328, 325, 169), (331, 340, 93, 92), (343, 353, 97, 96), (98, 362, 100, 99), (365, 377, 105, 103), (27, 386, 108, 26), (389, 399, 112, 111), (117, 120, 119, 115), (421, 30, 29, 121), (409, 34, 33, 402), (113, 39, 38, 114), (109, 41, 40, 110), (106, 418, 118, 107), (101, 116, 405, 102), (94, 396, 393, 95), (90, 383, 380, 91), (87, 374, 104, 88), (82, 359, 356, 83), (79, 349, 346, 80), (75, 337, 334, 76), (71, 89, 322, 72), (430, 86, 85, 69), (63, 291, 288, 64), (59, 279, 276, 60), (237, 267, 264, 57), (50, 66, 67, 51), (215, 255, 252, 48), (44, 58, 240, 45), (42, 56, 55, 43), (184, 53, 475, 187), (196, 221, 218, 32), (446, 47, 46, 36), (4, 28, 54, 424)])
_uv = me_cylinder_003.uv_layers.new(name='UVMap')
_uv.uv.foreach_set('vector', [0.8512, 0.9381, 0.8333, 1.0, 0.6667, 1.0, 0.6667, 0.9381, 0.7977, 0.8547, 0.7977, 0.8953, 0.7023, 0.8953, 0.7023, 0.8547, 0.2977, 0.5214, 0.2977, 0.5619, 0.2023, 0.5619, 0.2023, 0.5214, 0.6667, 0.9381, 0.6667, 1.0, 0.538, 1.0, 0.5379, 0.9381, 0.4643, 0.9381, 0.4643, 0.9786, 0.369, 0.9786, 0.369, 0.9381, 0.1287, 0.9381, 0.1286, 1.0, -8.941e-08, 1.0, -0.01783, 0.9381, 0.9643, 0.6047, 0.9643, 0.6453, 0.869, 0.6453, 0.869, 0.6047, 0.131, 0.5214, 0.131, 0.5619, 0.03567, 0.5619, 0.03567, 0.5214, 0.8333, 0.5214, 0.811, 0.5619, 0.689, 0.6047, 0.7023, 0.5214, 0.9643, 0.6881, 0.9643, 0.7286, 0.869, 0.7286, 0.869, 0.6881, 1.018, 0.7714, 0.9777, 0.8119, 0.8556, 0.8119, 0.8333, 0.7714, 0.9777, 0.8119, 0.9777, 0.9381, 0.8556, 0.9381, 0.8556, 0.8119, 0.9777, 0.9381, 1.0, 1.0, 0.8333, 1.0, 0.8556, 0.9381, 0.2977, 0.9381, 0.2977, 0.9786, 0.2023, 0.9786, 0.2023, 0.9381, 0.2977, 0.6047, 0.2977, 0.6453, 0.2023, 0.6453, 0.2023, 0.6047, 0.2977, 0.6881, 0.2977, 0.75, 0.1667, 0.75, 0.1667, 0.6881, 0.2977, 0.75, 0.2977, 0.8119, 0.1667, 0.8119, 0.1667, 0.75, 0.4578, 0.37, 0.25, 0.49, 0.08959, 0.3974, 0.08974, 0.1575, 0.2974, 0.03738, 0.4578, 0.13, 0.2977, 0.8547, 0.2977, 0.8953, 0.2023, 0.8953, 0.2023, 0.8547, 0.4643, 0.6047, 0.4643, 0.6453, 0.369, 0.6453, 0.369, 0.6047, 0.4643, 0.6881, 0.4643, 0.7286, 0.369, 0.7286, 0.369, 0.6881, 0.4643, 0.7714, 0.4643, 0.8119, 0.369, 0.8119, 0.369, 0.7714, 0.4643, 0.5214, 0.4643, 0.5619, 0.369, 0.5619, 0.369, 0.5214, 0.4643, 0.8547, 0.4643, 0.8953, 0.369, 0.8953, 0.369, 0.8547, 0.6845, 0.6047, 0.6444, 0.6453, 0.5357, 0.6667, 0.5357, 0.6047, 0.6444, 0.6453, 0.631, 0.7286, 0.5357, 0.7286, 0.5357, 0.6667, 0.631, 0.7714, 0.631, 0.8119, 0.5357, 0.8119, 0.5357, 0.7714, 0.631, 0.5214, 0.631, 0.5619, 0.5357, 0.5619, 0.5357, 0.5214, 0.631, 0.8547, 0.631, 0.8953, 0.5357, 0.8953, 0.5357, 0.8547, 0.811, 0.5619, 0.7977, 0.6453, 0.6488, 0.6453, 0.689, 0.6047, 0.7977, 0.6881, 0.7977, 0.7286, 0.7023, 0.7286, 0.7023, 0.6881, 0.8333, 0.7714, 0.8512, 0.8119, 0.7023, 0.8119, 0.7023, 0.7714, 0.75, 0.4307, 0.9065, 0.3403, 0.9065, 0.1597, 0.75, 0.06931, 0.5935, 0.1597, 0.5935, 0.3403, 0.131, 0.6047, 0.131, 0.6453, 0.03567, 0.6453, 0.03567, 0.6047, 0.1667, 0.6881, 0.1667, 0.75, 0.02229, 0.7714, 0.03567, 0.6881, 0.1667, 0.75, 0.1667, 0.8119, -0.01783, 0.8119, 0.02229, 0.7714, 0.131, 0.8547, 0.131, 0.8953, 0.03567, 0.8953, 0.03567, 0.8547, 0.9643, 0.5214, 0.9794, 0.5, 1.0, 0.5214, 0.9065, 0.1597, 0.9578, 0.1814, 0.9134, 0.1043, 0.75, 0.06931, 0.7945, 0.03568, 0.7055, 0.03568, 0.5935, 0.1597, 0.5866, 0.1043, 0.5422, 0.1814, 0.369, 0.9786, 0.3524, 1.0, 0.3333, 0.9786, 0.5935, 0.3403, 0.5422, 0.3186, 0.5866, 0.3957, 0.9643, 0.5619, 1.0, 0.5619, 1.0, 0.5833, 0.9643, 0.5833, 0.9643, 0.6453, 1.0, 0.6453, 1.0, 0.6667, 0.9643, 0.6667, 0.869, 0.7286, 0.8333, 0.7714, 0.7977, 0.7286, 0.869, 0.6881, 0.7977, 0.6881, 0.7977, 0.6453, 0.869, 0.6453, 0.7023, 0.8953, 0.6667, 0.9381, 0.631, 0.8953, 0.7023, 0.8547, 0.631, 0.8547, 0.631, 0.8119, 0.7023, 0.8119, 0.7023, 0.7714, 0.631, 0.7714, 0.631, 0.7286, 0.7023, 0.7286, 0.5379, 0.9381, 0.4643, 0.9381, 0.4643, 0.8953, 0.5357, 0.8953, 0.5357, 0.8547, 0.4643, 0.8547, 0.4643, 0.8119, 0.5357, 0.8119, 0.5357, 0.7714, 0.4643, 0.7714, 0.4643, 0.7286, 0.5357, 0.7286, 0.4643, 0.6881, 0.4643, 0.6453, 0.5357, 0.6667, 0.5357, 0.5619, 0.5357, 0.6047, 0.4643, 0.6047, 0.4643, 0.5619, 0.369, 0.9381, 0.2977, 0.9381, 0.2977, 0.8953, 0.369, 0.8953, 0.369, 0.8547, 0.2977, 0.8547, 0.2977, 0.8119, 0.369, 0.8119, 0.369, 0.7714, 0.2977, 0.75, 0.369, 0.7286, 0.369, 0.6881, 0.2977, 0.6881, 0.2977, 0.6453, 0.369, 0.6453, 0.369, 0.5619, 0.369, 0.6047, 0.2977, 0.6047, 0.2977, 0.5619, 0.2023, 0.9381, 0.1287, 0.9381, 0.131, 0.8953, 0.2023, 0.8953, 0.2023, 0.8547, 0.131, 0.8547, 0.1667, 0.8119, 0.2023, 0.6453, 0.1667, 0.6881, 0.131, 0.6453, 0.2023, 0.5619, 0.2023, 0.6047, 0.131, 0.6047, 0.131, 0.5619, 0.9643, 0.5214, 0.8333, 0.5214, 0.8539, 0.5, 0.9794, 0.5, 0.8333, 0.5214, 0.7023, 0.5214, 0.6873, 0.5, 0.8127, 0.5, 0.631, 0.5619, 0.631, 0.5214, 0.7023, 0.5214, 0.689, 0.6047, 0.631, 0.5214, 0.5357, 0.5214, 0.5206, 0.5, 0.6461, 0.5, 0.4643, 0.5619, 0.4643, 0.5214, 0.5357, 0.5214, 0.5357, 0.5619, 0.4643, 0.5214, 0.369, 0.5214, 0.3539, 0.5, 0.4794, 0.5, 0.369, 0.9786, 0.4643, 0.9786, 0.5, 1.0, 0.3524, 1.0, 0.2977, 0.5619, 0.2977, 0.5214, 0.369, 0.5214, 0.369, 0.5619, 0.2977, 0.5214, 0.2023, 0.5214, 0.1873, 0.5, 0.3127, 0.5, 0.2023, 0.9786, 0.2977, 0.9786, 0.3143, 1.0, 0.1667, 1.0, 0.131, 0.5619, 0.131, 0.5214, 0.2023, 0.5214, 0.2023, 0.5619, 0.131, 0.5214, 0.03567, 0.5214, 0.02059, 0.5, 0.1461, 0.5, 0.03567, 0.5214, 0.03567, 0.5619, -8.941e-08, 0.5619, -8.941e-08, 0.5214, 0.03567, 0.6047, 0.03567, 0.6453, -8.941e-08, 0.6453, -8.941e-08, 0.6047, 0.03567, 0.6881, 0.02229, 0.7714, -8.941e-08, 0.7286, -8.941e-08, 0.6881, 0.03567, 0.8547, 0.03567, 0.8953, -8.941e-08, 0.9167, -8.941e-08, 0.8333, 0.7977, 0.8953, 0.7977, 0.8547, 0.8556, 0.8119, 0.8556, 0.9381, 0.7977, 0.7286, 0.7977, 0.6881, 0.869, 0.6881, 0.869, 0.7286, 0.7977, 0.6453, 0.811, 0.5619, 0.869, 0.6047, 0.869, 0.6453, 0.631, 0.8953, 0.631, 0.8547, 0.7023, 0.8547, 0.7023, 0.8953, 0.631, 0.8119, 0.631, 0.7714, 0.7023, 0.7714, 0.7023, 0.8119, 0.631, 0.7286, 0.6444, 0.6453, 0.7023, 0.6881, 0.7023, 0.7286, 0.4643, 0.9786, 0.4643, 0.9381, 0.5379, 0.9381, 0.538, 1.0, 0.4643, 0.8953, 0.4643, 0.8547, 0.5357, 0.8547, 0.5357, 0.8953, 0.4643, 0.8119, 0.4643, 0.7714, 0.5357, 0.7714, 0.5357, 0.8119, 0.4643, 0.7286, 0.4643, 0.6881, 0.5357, 0.6667, 0.5357, 0.7286, 0.4643, 0.6453, 0.4643, 0.6047, 0.5357, 0.6047, 0.5357, 0.6667, 0.2977, 0.9786, 0.2977, 0.9381, 0.369, 0.9381, 0.369, 0.9786, 0.2977, 0.8953, 0.2977, 0.8547, 0.369, 0.8547, 0.369, 0.8953, 0.2977, 0.8119, 0.2977, 0.75, 0.369, 0.7714, 0.369, 0.8119, 0.2977, 0.75, 0.2977, 0.6881, 0.369, 0.6881, 0.369, 0.7286, 0.2977, 0.6453, 0.2977, 0.6047, 0.369, 0.6047, 0.369, 0.6453, 0.1286, 1.0, 0.1287, 0.9381, 0.2023, 0.9381, 0.2023, 0.9786, 0.131, 0.8953, 0.131, 0.8547, 0.2023, 0.8547, 0.2023, 0.8953, 0.131, 0.6453, 0.131, 0.6047, 0.2023, 0.6047, 0.2023, 0.6453, 0.131, 0.6047, 0.03567, 0.6047, 0.03567, 0.5619, 0.131, 0.5619, 0.1667, 0.6881, 0.03567, 0.6881, 0.03567, 0.6453, 0.131, 0.6453, 0.131, 0.8547, 0.03567, 0.8547, -0.01783, 0.8119, 0.1667, 0.8119, 0.1287, 0.9381, -0.01783, 0.9381, 0.03567, 0.8953, 0.131, 0.8953, 0.2977, 0.6047, 0.2023, 0.6047, 0.2023, 0.5619, 0.2977, 0.5619, 0.2977, 0.6881, 0.1667, 0.6881, 0.2023, 0.6453, 0.2977, 0.6453, 0.2977, 0.8547, 0.2023, 0.8547, 0.1667, 0.8119, 0.2977, 0.8119, 0.2977, 0.9381, 0.2023, 0.9381, 0.2023, 0.8953, 0.2977, 0.8953, 0.4643, 0.6047, 0.369, 0.6047, 0.369, 0.5619, 0.4643, 0.5619, 0.4643, 0.6881, 0.369, 0.6881, 0.369, 0.6453, 0.4643, 0.6453, 0.4643, 0.7714, 0.369, 0.7714, 0.369, 0.7286, 0.4643, 0.7286, 0.4643, 0.8547, 0.369, 0.8547, 0.369, 0.8119, 0.4643, 0.8119, 0.4643, 0.9381, 0.369, 0.9381, 0.369, 0.8953, 0.4643, 0.8953, 0.6845, 0.6047, 0.5357, 0.6047, 0.5357, 0.5619, 0.631, 0.5619, 0.631, 0.7714, 0.5357, 0.7714, 0.5357, 0.7286, 0.631, 0.7286, 0.631, 0.8547, 0.5357, 0.8547, 0.5357, 0.8119, 0.631, 0.8119, 0.6667, 0.9381, 0.5379, 0.9381, 0.5357, 0.8953, 0.631, 0.8953, 0.7977, 0.6881, 0.7023, 0.6881, 0.6488, 0.6453, 0.7977, 0.6453, 0.8333, 0.7714, 0.7023, 0.7714, 0.7023, 0.7286, 0.7977, 0.7286, 0.7977, 0.8547, 0.7023, 0.8547, 0.7023, 0.8119, 0.8512, 0.8119, 0.8512, 0.9381, 0.6667, 0.9381, 0.7023, 0.8953, 0.7977, 0.8953, 0.9643, 0.6047, 0.869, 0.6047, 0.8155, 0.5619, 0.9643, 0.5619, 0.9643, 0.6881, 0.869, 0.6881, 0.869, 0.6453, 0.9643, 0.6453, 1.018, 0.7714, 0.8333, 0.7714, 0.869, 0.7286, 0.9643, 0.7286, 0.9643, 0.5214, 0.9643, 0.5619, 0.8155, 0.5619, 0.8333, 0.5214])
me_cylinder_003.use_remesh_fix_poles = True
me_cylinder_003.use_remesh_preserve_attributes = False
me_cylinder_003.use_mirror_vertex_groups = False
me_cylinder_003.update()
me_icosphere_002 = bpy.data.meshes.new('Icosphere.002')
me_icosphere_002.from_pydata([(0.0, 0.0, -1.0), (0.7236, -0.5257, -0.4472), (-0.2764, -0.8506, -0.4472), (-0.8944, 0.0, -0.4472), (-0.2764, 0.8506, -0.4472), (0.7236, 0.5257, -0.4472), (0.2764, -0.8506, 0.4472), (-0.7236, -0.5257, 0.4472), (-0.7236, 0.5257, 0.4472), (0.2764, 0.8506, 0.4472), (0.8944, 0.0, 0.4472), (0.0, 0.0, 1.0), (-0.4497, -0.7592, -1.275), (-0.09427, -1.017, -1.003), (-0.5855, -1.177, -1.003), (-0.8891, -0.7592, -1.003), (-0.5855, -0.3414, -1.003), (-0.09427, -0.501, -1.003), (-0.3139, -1.177, -0.5636), (-0.8051, -1.017, -0.5636), (-0.8051, -0.501, -0.5636), (-0.3139, -0.3414, -0.5636), (-0.01036, -0.7592, -0.5636), (-0.4497, -0.7592, -0.2921), (-0.03641, 0.3125, -1.527), (0.319, 0.05426, -1.256), (-0.1722, -0.1053, -1.256), (-0.4758, 0.3125, -1.256), (-0.1722, 0.7303, -1.256), (0.319, 0.5707, -1.256), (0.09936, -0.1053, -0.8164), (-0.3918, 0.05426, -0.8164), (-0.3918, 0.5707, -0.8164), (0.09936, 0.7303, -0.8164), (0.4029, 0.3125, -0.8164), (-0.03641, 0.3125, -0.5449)], [], [(0, 1, 2), (1, 0, 5), (0, 2, 3), (0, 3, 4), (0, 4, 5), (1, 5, 10), (2, 1, 6), (3, 2, 7), (4, 3, 8), (5, 4, 9), (1, 10, 6), (2, 6, 7), (3, 7, 8), (4, 8, 9), (5, 9, 10), (6, 10, 11), (7, 6, 11), (8, 7, 11), (9, 8, 11), (10, 9, 11), (12, 13, 14), (13, 12, 17), (12, 14, 15), (12, 15, 16), (12, 16, 17), (13, 17, 22), (14, 13, 18), (15, 14, 19), (16, 15, 20), (17, 16, 21), (13, 22, 18), (14, 18, 19), (15, 19, 20), (16, 20, 21), (17, 21, 22), (18, 22, 23), (19, 18, 23), (20, 19, 23), (21, 20, 23), (22, 21, 23), (24, 25, 26), (25, 24, 29), (24, 26, 27), (24, 27, 28), (24, 28, 29), (25, 29, 34), (26, 25, 30), (27, 26, 31), (28, 27, 32), (29, 28, 33), (25, 34, 30), (26, 30, 31), (27, 31, 32), (28, 32, 33), (29, 33, 34), (30, 34, 35), (31, 30, 35), (32, 31, 35), (33, 32, 35), (34, 33, 35)])
_uv = me_icosphere_002.uv_layers.new(name='UVMap')
_uv.uv.foreach_set('vector', [0.8182, 0.0, 0.7273, 0.1575, 0.9091, 0.1575, 0.7273, 0.1575, 0.6364, 0.0, 0.5455, 0.1575, 0.09091, 0.0, 0.0, 0.1575, 0.1818, 0.1575, 0.2727, 0.0, 0.1818, 0.1575, 0.3636, 0.1575, 0.4545, 0.0, 0.3636, 0.1575, 0.5455, 0.1575, 0.7273, 0.1575, 0.5455, 0.1575, 0.6364, 0.3149, 0.9091, 0.1575, 0.7273, 0.1575, 0.8182, 0.3149, 0.1818, 0.1575, 0.0, 0.1575, 0.09091, 0.3149, 0.3636, 0.1575, 0.1818, 0.1575, 0.2727, 0.3149, 0.5455, 0.1575, 0.3636, 0.1575, 0.4545, 0.3149, 0.7273, 0.1575, 0.6364, 0.3149, 0.8182, 0.3149, 0.9091, 0.1575, 0.8182, 0.3149, 1.0, 0.3149, 0.1818, 0.1575, 0.09091, 0.3149, 0.2727, 0.3149, 0.3636, 0.1575, 0.2727, 0.3149, 0.4545, 0.3149, 0.5455, 0.1575, 0.4545, 0.3149, 0.6364, 0.3149, 0.8182, 0.3149, 0.6364, 0.3149, 0.7273, 0.4724, 1.0, 0.3149, 0.8182, 0.3149, 0.9091, 0.4724, 0.2727, 0.3149, 0.09091, 0.3149, 0.1818, 0.4724, 0.4545, 0.3149, 0.2727, 0.3149, 0.3636, 0.4724, 0.6364, 0.3149, 0.4545, 0.3149, 0.5455, 0.4724, 0.8182, 0.0, 0.7273, 0.1575, 0.9091, 0.1575, 0.7273, 0.1575, 0.6364, 0.0, 0.5455, 0.1575, 0.09091, 0.0, 0.0, 0.1575, 0.1818, 0.1575, 0.2727, 0.0, 0.1818, 0.1575, 0.3636, 0.1575, 0.4545, 0.0, 0.3636, 0.1575, 0.5455, 0.1575, 0.7273, 0.1575, 0.5455, 0.1575, 0.6364, 0.3149, 0.9091, 0.1575, 0.7273, 0.1575, 0.8182, 0.3149, 0.1818, 0.1575, 0.0, 0.1575, 0.09091, 0.3149, 0.3636, 0.1575, 0.1818, 0.1575, 0.2727, 0.3149, 0.5455, 0.1575, 0.3636, 0.1575, 0.4545, 0.3149, 0.7273, 0.1575, 0.6364, 0.3149, 0.8182, 0.3149, 0.9091, 0.1575, 0.8182, 0.3149, 1.0, 0.3149, 0.1818, 0.1575, 0.09091, 0.3149, 0.2727, 0.3149, 0.3636, 0.1575, 0.2727, 0.3149, 0.4545, 0.3149, 0.5455, 0.1575, 0.4545, 0.3149, 0.6364, 0.3149, 0.8182, 0.3149, 0.6364, 0.3149, 0.7273, 0.4724, 1.0, 0.3149, 0.8182, 0.3149, 0.9091, 0.4724, 0.2727, 0.3149, 0.09091, 0.3149, 0.1818, 0.4724, 0.4545, 0.3149, 0.2727, 0.3149, 0.3636, 0.4724, 0.6364, 0.3149, 0.4545, 0.3149, 0.5455, 0.4724, 0.8182, 0.0, 0.7273, 0.1575, 0.9091, 0.1575, 0.7273, 0.1575, 0.6364, 0.0, 0.5455, 0.1575, 0.09091, 0.0, 0.0, 0.1575, 0.1818, 0.1575, 0.2727, 0.0, 0.1818, 0.1575, 0.3636, 0.1575, 0.4545, 0.0, 0.3636, 0.1575, 0.5455, 0.1575, 0.7273, 0.1575, 0.5455, 0.1575, 0.6364, 0.3149, 0.9091, 0.1575, 0.7273, 0.1575, 0.8182, 0.3149, 0.1818, 0.1575, 0.0, 0.1575, 0.09091, 0.3149, 0.3636, 0.1575, 0.1818, 0.1575, 0.2727, 0.3149, 0.5455, 0.1575, 0.3636, 0.1575, 0.4545, 0.3149, 0.7273, 0.1575, 0.6364, 0.3149, 0.8182, 0.3149, 0.9091, 0.1575, 0.8182, 0.3149, 1.0, 0.3149, 0.1818, 0.1575, 0.09091, 0.3149, 0.2727, 0.3149, 0.3636, 0.1575, 0.2727, 0.3149, 0.4545, 0.3149, 0.5455, 0.1575, 0.4545, 0.3149, 0.6364, 0.3149, 0.8182, 0.3149, 0.6364, 0.3149, 0.7273, 0.4724, 1.0, 0.3149, 0.8182, 0.3149, 0.9091, 0.4724, 0.2727, 0.3149, 0.09091, 0.3149, 0.1818, 0.4724, 0.4545, 0.3149, 0.2727, 0.3149, 0.3636, 0.4724, 0.6364, 0.3149, 0.4545, 0.3149, 0.5455, 0.4724])
me_icosphere_002.use_remesh_fix_poles = True
me_icosphere_002.use_remesh_preserve_attributes = False
me_icosphere_002.use_mirror_vertex_groups = False
me_icosphere_002.update()
me_icosphere_017 = bpy.data.meshes.new('Icosphere.017')
me_icosphere_017.from_pydata([(0.0, 0.0, -1.0), (0.7236, -0.5257, -0.4472), (-0.2764, -0.8506, -0.4472), (-0.8944, 0.0, -0.4472), (-0.2764, 0.8506, -0.4472), (0.7236, 0.5257, -0.4472), (0.2764, -0.8506, 0.4472), (-0.7236, -0.5257, 0.4472), (-0.7236, 0.5257, 0.4472), (0.2764, 0.8506, 0.4472), (0.8944, 0.0, 0.4472), (0.0, 0.0, 1.0), (-0.4497, -0.7592, -1.275), (-0.09427, -1.017, -1.003), (-0.5855, -1.177, -1.003), (-0.8891, -0.7592, -1.003), (-0.5855, -0.3414, -1.003), (-0.09427, -0.501, -1.003), (-0.3139, -1.177, -0.5636), (-0.8051, -1.017, -0.5636), (-0.8051, -0.501, -0.5636), (-0.3139, -0.3414, -0.5636), (-0.01036, -0.7592, -0.5636), (-0.4497, -0.7592, -0.2921), (-0.03641, 0.3125, -1.527), (0.319, 0.05426, -1.256), (-0.1722, -0.1053, -1.256), (-0.4758, 0.3125, -1.256), (-0.1722, 0.7303, -1.256), (0.319, 0.5707, -1.256), (0.09936, -0.1053, -0.8164), (-0.3918, 0.05426, -0.8164), (-0.3918, 0.5707, -0.8164), (0.09936, 0.7303, -0.8164), (0.4029, 0.3125, -0.8164), (-0.03641, 0.3125, -0.5449)], [], [(0, 1, 2), (1, 0, 5), (0, 2, 3), (0, 3, 4), (0, 4, 5), (1, 5, 10), (2, 1, 6), (3, 2, 7), (4, 3, 8), (5, 4, 9), (1, 10, 6), (2, 6, 7), (3, 7, 8), (4, 8, 9), (5, 9, 10), (6, 10, 11), (7, 6, 11), (8, 7, 11), (9, 8, 11), (10, 9, 11), (12, 13, 14), (13, 12, 17), (12, 14, 15), (12, 15, 16), (12, 16, 17), (13, 17, 22), (14, 13, 18), (15, 14, 19), (16, 15, 20), (17, 16, 21), (13, 22, 18), (14, 18, 19), (15, 19, 20), (16, 20, 21), (17, 21, 22), (18, 22, 23), (19, 18, 23), (20, 19, 23), (21, 20, 23), (22, 21, 23), (24, 25, 26), (25, 24, 29), (24, 26, 27), (24, 27, 28), (24, 28, 29), (25, 29, 34), (26, 25, 30), (27, 26, 31), (28, 27, 32), (29, 28, 33), (25, 34, 30), (26, 30, 31), (27, 31, 32), (28, 32, 33), (29, 33, 34), (30, 34, 35), (31, 30, 35), (32, 31, 35), (33, 32, 35), (34, 33, 35)])
_uv = me_icosphere_017.uv_layers.new(name='UVMap')
_uv.uv.foreach_set('vector', [0.8182, 0.0, 0.7273, 0.1575, 0.9091, 0.1575, 0.7273, 0.1575, 0.6364, 0.0, 0.5455, 0.1575, 0.09091, 0.0, 0.0, 0.1575, 0.1818, 0.1575, 0.2727, 0.0, 0.1818, 0.1575, 0.3636, 0.1575, 0.4545, 0.0, 0.3636, 0.1575, 0.5455, 0.1575, 0.7273, 0.1575, 0.5455, 0.1575, 0.6364, 0.3149, 0.9091, 0.1575, 0.7273, 0.1575, 0.8182, 0.3149, 0.1818, 0.1575, 0.0, 0.1575, 0.09091, 0.3149, 0.3636, 0.1575, 0.1818, 0.1575, 0.2727, 0.3149, 0.5455, 0.1575, 0.3636, 0.1575, 0.4545, 0.3149, 0.7273, 0.1575, 0.6364, 0.3149, 0.8182, 0.3149, 0.9091, 0.1575, 0.8182, 0.3149, 1.0, 0.3149, 0.1818, 0.1575, 0.09091, 0.3149, 0.2727, 0.3149, 0.3636, 0.1575, 0.2727, 0.3149, 0.4545, 0.3149, 0.5455, 0.1575, 0.4545, 0.3149, 0.6364, 0.3149, 0.8182, 0.3149, 0.6364, 0.3149, 0.7273, 0.4724, 1.0, 0.3149, 0.8182, 0.3149, 0.9091, 0.4724, 0.2727, 0.3149, 0.09091, 0.3149, 0.1818, 0.4724, 0.4545, 0.3149, 0.2727, 0.3149, 0.3636, 0.4724, 0.6364, 0.3149, 0.4545, 0.3149, 0.5455, 0.4724, 0.8182, 0.0, 0.7273, 0.1575, 0.9091, 0.1575, 0.7273, 0.1575, 0.6364, 0.0, 0.5455, 0.1575, 0.09091, 0.0, 0.0, 0.1575, 0.1818, 0.1575, 0.2727, 0.0, 0.1818, 0.1575, 0.3636, 0.1575, 0.4545, 0.0, 0.3636, 0.1575, 0.5455, 0.1575, 0.7273, 0.1575, 0.5455, 0.1575, 0.6364, 0.3149, 0.9091, 0.1575, 0.7273, 0.1575, 0.8182, 0.3149, 0.1818, 0.1575, 0.0, 0.1575, 0.09091, 0.3149, 0.3636, 0.1575, 0.1818, 0.1575, 0.2727, 0.3149, 0.5455, 0.1575, 0.3636, 0.1575, 0.4545, 0.3149, 0.7273, 0.1575, 0.6364, 0.3149, 0.8182, 0.3149, 0.9091, 0.1575, 0.8182, 0.3149, 1.0, 0.3149, 0.1818, 0.1575, 0.09091, 0.3149, 0.2727, 0.3149, 0.3636, 0.1575, 0.2727, 0.3149, 0.4545, 0.3149, 0.5455, 0.1575, 0.4545, 0.3149, 0.6364, 0.3149, 0.8182, 0.3149, 0.6364, 0.3149, 0.7273, 0.4724, 1.0, 0.3149, 0.8182, 0.3149, 0.9091, 0.4724, 0.2727, 0.3149, 0.09091, 0.3149, 0.1818, 0.4724, 0.4545, 0.3149, 0.2727, 0.3149, 0.3636, 0.4724, 0.6364, 0.3149, 0.4545, 0.3149, 0.5455, 0.4724, 0.8182, 0.0, 0.7273, 0.1575, 0.9091, 0.1575, 0.7273, 0.1575, 0.6364, 0.0, 0.5455, 0.1575, 0.09091, 0.0, 0.0, 0.1575, 0.1818, 0.1575, 0.2727, 0.0, 0.1818, 0.1575, 0.3636, 0.1575, 0.4545, 0.0, 0.3636, 0.1575, 0.5455, 0.1575, 0.7273, 0.1575, 0.5455, 0.1575, 0.6364, 0.3149, 0.9091, 0.1575, 0.7273, 0.1575, 0.8182, 0.3149, 0.1818, 0.1575, 0.0, 0.1575, 0.09091, 0.3149, 0.3636, 0.1575, 0.1818, 0.1575, 0.2727, 0.3149, 0.5455, 0.1575, 0.3636, 0.1575, 0.4545, 0.3149, 0.7273, 0.1575, 0.6364, 0.3149, 0.8182, 0.3149, 0.9091, 0.1575, 0.8182, 0.3149, 1.0, 0.3149, 0.1818, 0.1575, 0.09091, 0.3149, 0.2727, 0.3149, 0.3636, 0.1575, 0.2727, 0.3149, 0.4545, 0.3149, 0.5455, 0.1575, 0.4545, 0.3149, 0.6364, 0.3149, 0.8182, 0.3149, 0.6364, 0.3149, 0.7273, 0.4724, 1.0, 0.3149, 0.8182, 0.3149, 0.9091, 0.4724, 0.2727, 0.3149, 0.09091, 0.3149, 0.1818, 0.4724, 0.4545, 0.3149, 0.2727, 0.3149, 0.3636, 0.4724, 0.6364, 0.3149, 0.4545, 0.3149, 0.5455, 0.4724])
me_icosphere_017.use_remesh_fix_poles = True
me_icosphere_017.use_remesh_preserve_attributes = False
me_icosphere_017.use_mirror_vertex_groups = False
me_icosphere_017.update()
me_icosphere_018 = bpy.data.meshes.new('Icosphere.018')
me_icosphere_018.from_pydata([(0.0, 0.0, -1.0), (0.7236, -0.5257, -0.4472), (-0.2764, -0.8506, -0.4472), (-0.8944, 0.0, -0.4472), (-0.2764, 0.8506, -0.4472), (0.7236, 0.5257, -0.4472), (0.2764, -0.8506, 0.4472), (-0.7236, -0.5257, 0.4472), (-0.7236, 0.5257, 0.4472), (0.2764, 0.8506, 0.4472), (0.8944, 0.0, 0.4472), (0.0, 0.0, 1.0), (-0.4497, -0.7592, -1.275), (-0.09427, -1.017, -1.003), (-0.5855, -1.177, -1.003), (-0.8891, -0.7592, -1.003), (-0.5855, -0.3414, -1.003), (-0.09427, -0.501, -1.003), (-0.3139, -1.177, -0.5636), (-0.8051, -1.017, -0.5636), (-0.8051, -0.501, -0.5636), (-0.3139, -0.3414, -0.5636), (-0.01036, -0.7592, -0.5636), (-0.4497, -0.7592, -0.2921), (-0.03641, 0.3125, -1.527), (0.319, 0.05426, -1.256), (-0.1722, -0.1053, -1.256), (-0.4758, 0.3125, -1.256), (-0.1722, 0.7303, -1.256), (0.319, 0.5707, -1.256), (0.09936, -0.1053, -0.8164), (-0.3918, 0.05426, -0.8164), (-0.3918, 0.5707, -0.8164), (0.09936, 0.7303, -0.8164), (0.4029, 0.3125, -0.8164), (-0.03641, 0.3125, -0.5449)], [], [(0, 1, 2), (1, 0, 5), (0, 2, 3), (0, 3, 4), (0, 4, 5), (1, 5, 10), (2, 1, 6), (3, 2, 7), (4, 3, 8), (5, 4, 9), (1, 10, 6), (2, 6, 7), (3, 7, 8), (4, 8, 9), (5, 9, 10), (6, 10, 11), (7, 6, 11), (8, 7, 11), (9, 8, 11), (10, 9, 11), (12, 13, 14), (13, 12, 17), (12, 14, 15), (12, 15, 16), (12, 16, 17), (13, 17, 22), (14, 13, 18), (15, 14, 19), (16, 15, 20), (17, 16, 21), (13, 22, 18), (14, 18, 19), (15, 19, 20), (16, 20, 21), (17, 21, 22), (18, 22, 23), (19, 18, 23), (20, 19, 23), (21, 20, 23), (22, 21, 23), (24, 25, 26), (25, 24, 29), (24, 26, 27), (24, 27, 28), (24, 28, 29), (25, 29, 34), (26, 25, 30), (27, 26, 31), (28, 27, 32), (29, 28, 33), (25, 34, 30), (26, 30, 31), (27, 31, 32), (28, 32, 33), (29, 33, 34), (30, 34, 35), (31, 30, 35), (32, 31, 35), (33, 32, 35), (34, 33, 35)])
_uv = me_icosphere_018.uv_layers.new(name='UVMap')
_uv.uv.foreach_set('vector', [0.8182, 0.0, 0.7273, 0.1575, 0.9091, 0.1575, 0.7273, 0.1575, 0.6364, 0.0, 0.5455, 0.1575, 0.09091, 0.0, 0.0, 0.1575, 0.1818, 0.1575, 0.2727, 0.0, 0.1818, 0.1575, 0.3636, 0.1575, 0.4545, 0.0, 0.3636, 0.1575, 0.5455, 0.1575, 0.7273, 0.1575, 0.5455, 0.1575, 0.6364, 0.3149, 0.9091, 0.1575, 0.7273, 0.1575, 0.8182, 0.3149, 0.1818, 0.1575, 0.0, 0.1575, 0.09091, 0.3149, 0.3636, 0.1575, 0.1818, 0.1575, 0.2727, 0.3149, 0.5455, 0.1575, 0.3636, 0.1575, 0.4545, 0.3149, 0.7273, 0.1575, 0.6364, 0.3149, 0.8182, 0.3149, 0.9091, 0.1575, 0.8182, 0.3149, 1.0, 0.3149, 0.1818, 0.1575, 0.09091, 0.3149, 0.2727, 0.3149, 0.3636, 0.1575, 0.2727, 0.3149, 0.4545, 0.3149, 0.5455, 0.1575, 0.4545, 0.3149, 0.6364, 0.3149, 0.8182, 0.3149, 0.6364, 0.3149, 0.7273, 0.4724, 1.0, 0.3149, 0.8182, 0.3149, 0.9091, 0.4724, 0.2727, 0.3149, 0.09091, 0.3149, 0.1818, 0.4724, 0.4545, 0.3149, 0.2727, 0.3149, 0.3636, 0.4724, 0.6364, 0.3149, 0.4545, 0.3149, 0.5455, 0.4724, 0.8182, 0.0, 0.7273, 0.1575, 0.9091, 0.1575, 0.7273, 0.1575, 0.6364, 0.0, 0.5455, 0.1575, 0.09091, 0.0, 0.0, 0.1575, 0.1818, 0.1575, 0.2727, 0.0, 0.1818, 0.1575, 0.3636, 0.1575, 0.4545, 0.0, 0.3636, 0.1575, 0.5455, 0.1575, 0.7273, 0.1575, 0.5455, 0.1575, 0.6364, 0.3149, 0.9091, 0.1575, 0.7273, 0.1575, 0.8182, 0.3149, 0.1818, 0.1575, 0.0, 0.1575, 0.09091, 0.3149, 0.3636, 0.1575, 0.1818, 0.1575, 0.2727, 0.3149, 0.5455, 0.1575, 0.3636, 0.1575, 0.4545, 0.3149, 0.7273, 0.1575, 0.6364, 0.3149, 0.8182, 0.3149, 0.9091, 0.1575, 0.8182, 0.3149, 1.0, 0.3149, 0.1818, 0.1575, 0.09091, 0.3149, 0.2727, 0.3149, 0.3636, 0.1575, 0.2727, 0.3149, 0.4545, 0.3149, 0.5455, 0.1575, 0.4545, 0.3149, 0.6364, 0.3149, 0.8182, 0.3149, 0.6364, 0.3149, 0.7273, 0.4724, 1.0, 0.3149, 0.8182, 0.3149, 0.9091, 0.4724, 0.2727, 0.3149, 0.09091, 0.3149, 0.1818, 0.4724, 0.4545, 0.3149, 0.2727, 0.3149, 0.3636, 0.4724, 0.6364, 0.3149, 0.4545, 0.3149, 0.5455, 0.4724, 0.8182, 0.0, 0.7273, 0.1575, 0.9091, 0.1575, 0.7273, 0.1575, 0.6364, 0.0, 0.5455, 0.1575, 0.09091, 0.0, 0.0, 0.1575, 0.1818, 0.1575, 0.2727, 0.0, 0.1818, 0.1575, 0.3636, 0.1575, 0.4545, 0.0, 0.3636, 0.1575, 0.5455, 0.1575, 0.7273, 0.1575, 0.5455, 0.1575, 0.6364, 0.3149, 0.9091, 0.1575, 0.7273, 0.1575, 0.8182, 0.3149, 0.1818, 0.1575, 0.0, 0.1575, 0.09091, 0.3149, 0.3636, 0.1575, 0.1818, 0.1575, 0.2727, 0.3149, 0.5455, 0.1575, 0.3636, 0.1575, 0.4545, 0.3149, 0.7273, 0.1575, 0.6364, 0.3149, 0.8182, 0.3149, 0.9091, 0.1575, 0.8182, 0.3149, 1.0, 0.3149, 0.1818, 0.1575, 0.09091, 0.3149, 0.2727, 0.3149, 0.3636, 0.1575, 0.2727, 0.3149, 0.4545, 0.3149, 0.5455, 0.1575, 0.4545, 0.3149, 0.6364, 0.3149, 0.8182, 0.3149, 0.6364, 0.3149, 0.7273, 0.4724, 1.0, 0.3149, 0.8182, 0.3149, 0.9091, 0.4724, 0.2727, 0.3149, 0.09091, 0.3149, 0.1818, 0.4724, 0.4545, 0.3149, 0.2727, 0.3149, 0.3636, 0.4724, 0.6364, 0.3149, 0.4545, 0.3149, 0.5455, 0.4724])
me_icosphere_018.use_remesh_fix_poles = True
me_icosphere_018.use_remesh_preserve_attributes = False
me_icosphere_018.use_mirror_vertex_groups = False
me_icosphere_018.update()
me_icosphere_014 = bpy.data.meshes.new('Icosphere.014')
me_icosphere_014.from_pydata([(0.0, 0.0, -1.0), (0.7236, -0.5257, -0.4472), (-0.2764, -0.8506, -0.4472), (-0.8944, 0.0, -0.4472), (-0.2764, 0.8506, -0.4472), (0.7236, 0.5257, -0.4472), (0.2764, -0.8506, 0.4472), (-0.7236, -0.5257, 0.4472), (-0.7236, 0.5257, 0.4472), (0.2764, 0.8506, 0.4472), (0.8944, 0.0, 0.4472), (0.0, 0.0, 1.0), (-4.796, 0.01334, -1.677), (-3.323, -1.057, -0.5519), (-5.359, -1.718, -0.5519), (-6.617, 0.01334, -0.5519), (-5.359, 1.745, -0.5519), (-3.323, 1.084, -0.5519), (-4.233, -1.718, 1.269), (-6.269, -1.057, 1.269), (-6.269, 1.084, 1.269), (-4.233, 1.745, 1.269), (-2.975, 0.01334, 1.269), (-4.796, 0.01334, 2.394), (-2.676, 2.604, -3.763), (-0.9396, 1.342, -2.436), (-3.34, 0.562, -2.436), (-4.823, 2.604, -2.436), (-3.34, 4.645, -2.436), (-0.9396, 3.865, -2.436), (-2.013, 0.562, -0.2896), (-4.413, 1.342, -0.2896), (-4.413, 3.865, -0.2896), (-2.013, 4.645, -0.2896), (-0.5296, 2.604, -0.2896), (-2.676, 2.604, 1.037), (-1.305, -1.525, -4.545), (0.4319, -2.787, -3.218), (-1.968, -3.567, -3.218), (-3.451, -1.525, -3.218), (-1.968, 0.5161, -3.218), (0.4319, -0.2637, -3.218), (-0.6414, -3.567, -1.072), (-3.041, -2.787, -1.072), (-3.041, -0.2637, -1.072), (-0.6414, 0.5161, -1.072), (0.8419, -1.525, -1.072), (-1.305, -1.525, 0.2549)], [], [(0, 1, 2), (1, 0, 5), (0, 2, 3), (0, 3, 4), (0, 4, 5), (1, 5, 10), (2, 1, 6), (3, 2, 7), (4, 3, 8), (5, 4, 9), (1, 10, 6), (2, 6, 7), (3, 7, 8), (4, 8, 9), (5, 9, 10), (6, 10, 11), (7, 6, 11), (8, 7, 11), (9, 8, 11), (10, 9, 11), (12, 13, 14), (13, 12, 17), (12, 14, 15), (12, 15, 16), (12, 16, 17), (13, 17, 22), (14, 13, 18), (15, 14, 19), (16, 15, 20), (17, 16, 21), (13, 22, 18), (14, 18, 19), (15, 19, 20), (16, 20, 21), (17, 21, 22), (18, 22, 23), (19, 18, 23), (20, 19, 23), (21, 20, 23), (22, 21, 23), (24, 25, 26), (25, 24, 29), (24, 26, 27), (24, 27, 28), (24, 28, 29), (25, 29, 34), (26, 25, 30), (27, 26, 31), (28, 27, 32), (29, 28, 33), (25, 34, 30), (26, 30, 31), (27, 31, 32), (28, 32, 33), (29, 33, 34), (30, 34, 35), (31, 30, 35), (32, 31, 35), (33, 32, 35), (34, 33, 35), (36, 37, 38), (37, 36, 41), (36, 38, 39), (36, 39, 40), (36, 40, 41), (37, 41, 46), (38, 37, 42), (39, 38, 43), (40, 39, 44), (41, 40, 45), (37, 46, 42), (38, 42, 43), (39, 43, 44), (40, 44, 45), (41, 45, 46), (42, 46, 47), (43, 42, 47), (44, 43, 47), (45, 44, 47), (46, 45, 47)])
_uv = me_icosphere_014.uv_layers.new(name='UVMap')
_uv.uv.foreach_set('vector', [0.8182, 0.0, 0.7273, 0.1575, 0.9091, 0.1575, 0.7273, 0.1575, 0.6364, 0.0, 0.5455, 0.1575, 0.09091, 0.0, 0.0, 0.1575, 0.1818, 0.1575, 0.2727, 0.0, 0.1818, 0.1575, 0.3636, 0.1575, 0.4545, 0.0, 0.3636, 0.1575, 0.5455, 0.1575, 0.7273, 0.1575, 0.5455, 0.1575, 0.6364, 0.3149, 0.9091, 0.1575, 0.7273, 0.1575, 0.8182, 0.3149, 0.1818, 0.1575, 0.0, 0.1575, 0.09091, 0.3149, 0.3636, 0.1575, 0.1818, 0.1575, 0.2727, 0.3149, 0.5455, 0.1575, 0.3636, 0.1575, 0.4545, 0.3149, 0.7273, 0.1575, 0.6364, 0.3149, 0.8182, 0.3149, 0.9091, 0.1575, 0.8182, 0.3149, 1.0, 0.3149, 0.1818, 0.1575, 0.09091, 0.3149, 0.2727, 0.3149, 0.3636, 0.1575, 0.2727, 0.3149, 0.4545, 0.3149, 0.5455, 0.1575, 0.4545, 0.3149, 0.6364, 0.3149, 0.8182, 0.3149, 0.6364, 0.3149, 0.7273, 0.4724, 1.0, 0.3149, 0.8182, 0.3149, 0.9091, 0.4724, 0.2727, 0.3149, 0.09091, 0.3149, 0.1818, 0.4724, 0.4545, 0.3149, 0.2727, 0.3149, 0.3636, 0.4724, 0.6364, 0.3149, 0.4545, 0.3149, 0.5455, 0.4724, 0.8182, 0.0, 0.7273, 0.1575, 0.9091, 0.1575, 0.7273, 0.1575, 0.6364, 0.0, 0.5455, 0.1575, 0.09091, 0.0, 0.0, 0.1575, 0.1818, 0.1575, 0.2727, 0.0, 0.1818, 0.1575, 0.3636, 0.1575, 0.4545, 0.0, 0.3636, 0.1575, 0.5455, 0.1575, 0.7273, 0.1575, 0.5455, 0.1575, 0.6364, 0.3149, 0.9091, 0.1575, 0.7273, 0.1575, 0.8182, 0.3149, 0.1818, 0.1575, 0.0, 0.1575, 0.09091, 0.3149, 0.3636, 0.1575, 0.1818, 0.1575, 0.2727, 0.3149, 0.5455, 0.1575, 0.3636, 0.1575, 0.4545, 0.3149, 0.7273, 0.1575, 0.6364, 0.3149, 0.8182, 0.3149, 0.9091, 0.1575, 0.8182, 0.3149, 1.0, 0.3149, 0.1818, 0.1575, 0.09091, 0.3149, 0.2727, 0.3149, 0.3636, 0.1575, 0.2727, 0.3149, 0.4545, 0.3149, 0.5455, 0.1575, 0.4545, 0.3149, 0.6364, 0.3149, 0.8182, 0.3149, 0.6364, 0.3149, 0.7273, 0.4724, 1.0, 0.3149, 0.8182, 0.3149, 0.9091, 0.4724, 0.2727, 0.3149, 0.09091, 0.3149, 0.1818, 0.4724, 0.4545, 0.3149, 0.2727, 0.3149, 0.3636, 0.4724, 0.6364, 0.3149, 0.4545, 0.3149, 0.5455, 0.4724, 0.8182, 0.0, 0.7273, 0.1575, 0.9091, 0.1575, 0.7273, 0.1575, 0.6364, 0.0, 0.5455, 0.1575, 0.09091, 0.0, 0.0, 0.1575, 0.1818, 0.1575, 0.2727, 0.0, 0.1818, 0.1575, 0.3636, 0.1575, 0.4545, 0.0, 0.3636, 0.1575, 0.5455, 0.1575, 0.7273, 0.1575, 0.5455, 0.1575, 0.6364, 0.3149, 0.9091, 0.1575, 0.7273, 0.1575, 0.8182, 0.3149, 0.1818, 0.1575, 0.0, 0.1575, 0.09091, 0.3149, 0.3636, 0.1575, 0.1818, 0.1575, 0.2727, 0.3149, 0.5455, 0.1575, 0.3636, 0.1575, 0.4545, 0.3149, 0.7273, 0.1575, 0.6364, 0.3149, 0.8182, 0.3149, 0.9091, 0.1575, 0.8182, 0.3149, 1.0, 0.3149, 0.1818, 0.1575, 0.09091, 0.3149, 0.2727, 0.3149, 0.3636, 0.1575, 0.2727, 0.3149, 0.4545, 0.3149, 0.5455, 0.1575, 0.4545, 0.3149, 0.6364, 0.3149, 0.8182, 0.3149, 0.6364, 0.3149, 0.7273, 0.4724, 1.0, 0.3149, 0.8182, 0.3149, 0.9091, 0.4724, 0.2727, 0.3149, 0.09091, 0.3149, 0.1818, 0.4724, 0.4545, 0.3149, 0.2727, 0.3149, 0.3636, 0.4724, 0.6364, 0.3149, 0.4545, 0.3149, 0.5455, 0.4724, 0.8182, 0.0, 0.7273, 0.1575, 0.9091, 0.1575, 0.7273, 0.1575, 0.6364, 0.0, 0.5455, 0.1575, 0.09091, 0.0, 0.0, 0.1575, 0.1818, 0.1575, 0.2727, 0.0, 0.1818, 0.1575, 0.3636, 0.1575, 0.4545, 0.0, 0.3636, 0.1575, 0.5455, 0.1575, 0.7273, 0.1575, 0.5455, 0.1575, 0.6364, 0.3149, 0.9091, 0.1575, 0.7273, 0.1575, 0.8182, 0.3149, 0.1818, 0.1575, 0.0, 0.1575, 0.09091, 0.3149, 0.3636, 0.1575, 0.1818, 0.1575, 0.2727, 0.3149, 0.5455, 0.1575, 0.3636, 0.1575, 0.4545, 0.3149, 0.7273, 0.1575, 0.6364, 0.3149, 0.8182, 0.3149, 0.9091, 0.1575, 0.8182, 0.3149, 1.0, 0.3149, 0.1818, 0.1575, 0.09091, 0.3149, 0.2727, 0.3149, 0.3636, 0.1575, 0.2727, 0.3149, 0.4545, 0.3149, 0.5455, 0.1575, 0.4545, 0.3149, 0.6364, 0.3149, 0.8182, 0.3149, 0.6364, 0.3149, 0.7273, 0.4724, 1.0, 0.3149, 0.8182, 0.3149, 0.9091, 0.4724, 0.2727, 0.3149, 0.09091, 0.3149, 0.1818, 0.4724, 0.4545, 0.3149, 0.2727, 0.3149, 0.3636, 0.4724, 0.6364, 0.3149, 0.4545, 0.3149, 0.5455, 0.4724])
me_icosphere_014.use_remesh_fix_poles = True
me_icosphere_014.use_remesh_preserve_attributes = False
me_icosphere_014.use_mirror_vertex_groups = False
me_icosphere_014.update()
me_icosphere_005 = bpy.data.meshes.new('Icosphere.005')
me_icosphere_005.from_pydata([(0.0, 0.0, -1.0), (0.7236, -0.5257, -0.4472), (-0.2764, -0.8506, -0.4472), (-0.8944, 0.0, -0.4472), (-0.2764, 0.8506, -0.4472), (0.7236, 0.5257, -0.4472), (0.2764, -0.8506, 0.4472), (-0.7236, -0.5257, 0.4472), (-0.7236, 0.5257, 0.4472), (0.2764, 0.8506, 0.4472), (0.8944, 0.0, 0.4472), (0.0, 0.0, 1.0), (1.204, 0.5957, 2.039), (1.927, 0.06997, 2.592), (0.9271, -0.255, 2.592), (0.3091, 0.5957, 2.592), (0.9271, 1.446, 2.592), (1.927, 1.121, 2.592), (1.48, -0.255, 3.487), (0.4799, 0.06997, 3.487), (0.4799, 1.121, 3.487), (1.48, 1.446, 3.487), (2.098, 0.5957, 3.487), (1.204, 0.5957, 4.039), (3.18, -1.008, -0.9362), (4.844, -2.218, 0.3352), (2.544, -2.965, 0.3352), (1.123, -1.008, 0.3352), (2.544, 0.9481, 0.3352), (4.844, 0.2008, 0.3352), (3.816, -2.965, 2.392), (1.516, -2.218, 2.392), (1.516, 0.2008, 2.392), (3.816, 0.9481, 2.392), (5.237, -1.008, 2.392), (3.18, -1.008, 3.664)], [], [(0, 1, 2), (1, 0, 5), (0, 2, 3), (0, 3, 4), (0, 4, 5), (1, 5, 10), (2, 1, 6), (3, 2, 7), (4, 3, 8), (5, 4, 9), (1, 10, 6), (2, 6, 7), (3, 7, 8), (4, 8, 9), (5, 9, 10), (6, 10, 11), (7, 6, 11), (8, 7, 11), (9, 8, 11), (10, 9, 11), (12, 13, 14), (13, 12, 17), (12, 14, 15), (12, 15, 16), (12, 16, 17), (13, 17, 22), (14, 13, 18), (15, 14, 19), (16, 15, 20), (17, 16, 21), (13, 22, 18), (14, 18, 19), (15, 19, 20), (16, 20, 21), (17, 21, 22), (18, 22, 23), (19, 18, 23), (20, 19, 23), (21, 20, 23), (22, 21, 23), (24, 25, 26), (25, 24, 29), (24, 26, 27), (24, 27, 28), (24, 28, 29), (25, 29, 34), (26, 25, 30), (27, 26, 31), (28, 27, 32), (29, 28, 33), (25, 34, 30), (26, 30, 31), (27, 31, 32), (28, 32, 33), (29, 33, 34), (30, 34, 35), (31, 30, 35), (32, 31, 35), (33, 32, 35), (34, 33, 35)])
_uv = me_icosphere_005.uv_layers.new(name='UVMap')
_uv.uv.foreach_set('vector', [0.8182, 0.0, 0.7273, 0.1575, 0.9091, 0.1575, 0.7273, 0.1575, 0.6364, 0.0, 0.5455, 0.1575, 0.09091, 0.0, 0.0, 0.1575, 0.1818, 0.1575, 0.2727, 0.0, 0.1818, 0.1575, 0.3636, 0.1575, 0.4545, 0.0, 0.3636, 0.1575, 0.5455, 0.1575, 0.7273, 0.1575, 0.5455, 0.1575, 0.6364, 0.3149, 0.9091, 0.1575, 0.7273, 0.1575, 0.8182, 0.3149, 0.1818, 0.1575, 0.0, 0.1575, 0.09091, 0.3149, 0.3636, 0.1575, 0.1818, 0.1575, 0.2727, 0.3149, 0.5455, 0.1575, 0.3636, 0.1575, 0.4545, 0.3149, 0.7273, 0.1575, 0.6364, 0.3149, 0.8182, 0.3149, 0.9091, 0.1575, 0.8182, 0.3149, 1.0, 0.3149, 0.1818, 0.1575, 0.09091, 0.3149, 0.2727, 0.3149, 0.3636, 0.1575, 0.2727, 0.3149, 0.4545, 0.3149, 0.5455, 0.1575, 0.4545, 0.3149, 0.6364, 0.3149, 0.8182, 0.3149, 0.6364, 0.3149, 0.7273, 0.4724, 1.0, 0.3149, 0.8182, 0.3149, 0.9091, 0.4724, 0.2727, 0.3149, 0.09091, 0.3149, 0.1818, 0.4724, 0.4545, 0.3149, 0.2727, 0.3149, 0.3636, 0.4724, 0.6364, 0.3149, 0.4545, 0.3149, 0.5455, 0.4724, 0.8182, 0.0, 0.7273, 0.1575, 0.9091, 0.1575, 0.7273, 0.1575, 0.6364, 0.0, 0.5455, 0.1575, 0.09091, 0.0, 0.0, 0.1575, 0.1818, 0.1575, 0.2727, 0.0, 0.1818, 0.1575, 0.3636, 0.1575, 0.4545, 0.0, 0.3636, 0.1575, 0.5455, 0.1575, 0.7273, 0.1575, 0.5455, 0.1575, 0.6364, 0.3149, 0.9091, 0.1575, 0.7273, 0.1575, 0.8182, 0.3149, 0.1818, 0.1575, 0.0, 0.1575, 0.09091, 0.3149, 0.3636, 0.1575, 0.1818, 0.1575, 0.2727, 0.3149, 0.5455, 0.1575, 0.3636, 0.1575, 0.4545, 0.3149, 0.7273, 0.1575, 0.6364, 0.3149, 0.8182, 0.3149, 0.9091, 0.1575, 0.8182, 0.3149, 1.0, 0.3149, 0.1818, 0.1575, 0.09091, 0.3149, 0.2727, 0.3149, 0.3636, 0.1575, 0.2727, 0.3149, 0.4545, 0.3149, 0.5455, 0.1575, 0.4545, 0.3149, 0.6364, 0.3149, 0.8182, 0.3149, 0.6364, 0.3149, 0.7273, 0.4724, 1.0, 0.3149, 0.8182, 0.3149, 0.9091, 0.4724, 0.2727, 0.3149, 0.09091, 0.3149, 0.1818, 0.4724, 0.4545, 0.3149, 0.2727, 0.3149, 0.3636, 0.4724, 0.6364, 0.3149, 0.4545, 0.3149, 0.5455, 0.4724, 0.8182, 0.0, 0.7273, 0.1575, 0.9091, 0.1575, 0.7273, 0.1575, 0.6364, 0.0, 0.5455, 0.1575, 0.09091, 0.0, 0.0, 0.1575, 0.1818, 0.1575, 0.2727, 0.0, 0.1818, 0.1575, 0.3636, 0.1575, 0.4545, 0.0, 0.3636, 0.1575, 0.5455, 0.1575, 0.7273, 0.1575, 0.5455, 0.1575, 0.6364, 0.3149, 0.9091, 0.1575, 0.7273, 0.1575, 0.8182, 0.3149, 0.1818, 0.1575, 0.0, 0.1575, 0.09091, 0.3149, 0.3636, 0.1575, 0.1818, 0.1575, 0.2727, 0.3149, 0.5455, 0.1575, 0.3636, 0.1575, 0.4545, 0.3149, 0.7273, 0.1575, 0.6364, 0.3149, 0.8182, 0.3149, 0.9091, 0.1575, 0.8182, 0.3149, 1.0, 0.3149, 0.1818, 0.1575, 0.09091, 0.3149, 0.2727, 0.3149, 0.3636, 0.1575, 0.2727, 0.3149, 0.4545, 0.3149, 0.5455, 0.1575, 0.4545, 0.3149, 0.6364, 0.3149, 0.8182, 0.3149, 0.6364, 0.3149, 0.7273, 0.4724, 1.0, 0.3149, 0.8182, 0.3149, 0.9091, 0.4724, 0.2727, 0.3149, 0.09091, 0.3149, 0.1818, 0.4724, 0.4545, 0.3149, 0.2727, 0.3149, 0.3636, 0.4724, 0.6364, 0.3149, 0.4545, 0.3149, 0.5455, 0.4724])
me_icosphere_005.use_remesh_fix_poles = True
me_icosphere_005.use_remesh_preserve_attributes = False
me_icosphere_005.use_mirror_vertex_groups = False
me_icosphere_005.update()

# ---- objects
ob_trunk = bpy.data.objects.new('Trunk', me_cylinder_001)
ob_river = bpy.data.objects.new('river', me_cylinder_003)
ob_ch2 = bpy.data.objects.new('CH2', me_icosphere_002)
ob_ch2_001 = bpy.data.objects.new('CH2.001', me_icosphere_017)
ob_ch2_002 = bpy.data.objects.new('CH2.002', me_icosphere_018)
ob_cho2 = bpy.data.objects.new('CHO2', me_icosphere_014)
ob_nh2 = bpy.data.objects.new('NH2', me_icosphere_005)

# ---- transforms, parenting, visibility, modifiers, constraints
ob_trunk.location = (0.0, -6.285, 0.0)
ob_trunk.rotation_euler = (1.571, 0.0, 0.0)
ob_trunk.lineart.crease_threshold = 0.0
_m = ob_trunk.modifiers.new('Decimate', 'DECIMATE')
_m.ratio = 0.5451
ob_river.location = (-0.3023, 0.0, 0.0)
ob_river.rotation_euler = (1.571, 0.0, 0.0)
ob_river.scale = (1.0, 0.22, 1.2)
ob_river.lineart.crease_threshold = 0.0
_m = ob_river.modifiers.new('Solidify', 'SOLIDIFY')
_m.thickness = 1.17
_m.offset = 0.05263
_m.use_rim_only = True
_m = ob_river.modifiers.new('SimpleDeform', 'SIMPLE_DEFORM')
_m.deform_method = 'TAPER'
_m.deform_axis = 'Z'
_m.factor = 0.8254
_m.angle = 0.8254
ob_ch2.location = (0.6146, 4.185, 0.9149)
ob_ch2.rotation_euler = (2.469, 0.1722, -14.16)
ob_ch2.scale = (2.036, 2.036, 2.036)
ob_ch2.lineart.crease_threshold = 0.0
ob_ch2_001.location = (-2.385, -0.1252, 1.848)
ob_ch2_001.rotation_euler = (2.812, 0.5072, 1.431)
ob_ch2_001.scale = (2.036, 2.036, 2.036)
ob_ch2_001.lineart.crease_threshold = 0.0
ob_ch2_002.location = (2.225, 0.745, 2.494)
ob_ch2_002.rotation_euler = (5.505, 4.169, 5.137)
ob_ch2_002.scale = (2.036, 2.036, 2.036)
ob_ch2_002.lineart.crease_threshold = 0.0
ob_cho2.location = (3.852, -1.419, -2.862)
ob_cho2.rotation_euler = (3.206, -0.02493, -1.141)
ob_cho2.lineart.crease_threshold = 0.0
ob_nh2.location = (-5.544, 0.4821, -1.507)
ob_nh2.rotation_euler = (2.933, -0.3402, 0.5486)
ob_nh2.lineart.crease_threshold = 0.0

# ---- collection membership
scene.collection.objects.link(ob_trunk)
scene.collection.objects.link(ob_river)
col_canopy.objects.link(ob_ch2)
col_canopy.objects.link(ob_ch2_001)
col_canopy.objects.link(ob_ch2_002)
col_canopy.objects.link(ob_cho2)
col_canopy.objects.link(ob_nh2)

# ---- scene / render settings (as saved in the file)
scene.frame_start = 1; scene.frame_end = 250; scene.frame_set(1)
scene.render.engine = 'BLENDER_EEVEE_NEXT'
scene.cycles.use_denoising = False
scene.cycles.samples = 128
scene.cycles.sampling_pattern = 'TABULATED_SOBOL'
scene.cycles.use_adaptive_sampling = False
scene.cycles.use_light_tree = False
scene.view_settings.view_transform = 'Filmic'
bpy.context.view_layer.update()

# ---- added for rendering (the .blend has no active camera and no usable light): camera, sun
cam_auto = bpy.data.cameras.new('AutoCamera')
cam_auto.lens = 50.0
cam_auto.sensor_width = 36.0
cam_auto.clip_end = 1000.0
ob_auto_camera = bpy.data.objects.new('AutoCamera', cam_auto)
scene.collection.objects.link(ob_auto_camera)
ob_auto_camera.location = (23.6419, -29.5952, 18.9173)
ob_auto_camera.rotation_euler = (1.09748, -7.21219e-08, 0.694738)
scene.camera = ob_auto_camera
light_auto_sun = bpy.data.lights.new('AutoSun', 'SUN')
light_auto_sun.energy = 3.0
light_auto_sun.angle = 0.0523599
ob_auto_sun = bpy.data.objects.new('AutoSun', light_auto_sun)
scene.collection.objects.link(ob_auto_sun)
ob_auto_sun.rotation_euler = (0.872665, 0.174533, 0.523599)
bpy.context.view_layer.update()
